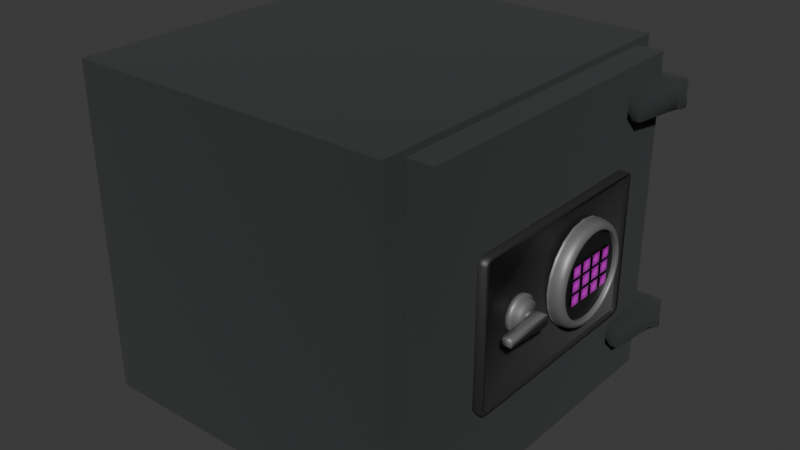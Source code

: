 # Source: iron_safe.blend  (saved by Blender 4.2.66; exported with 4.5.12 LTS)
import bpy
from mathutils import Matrix  # noqa: F401  (used for matrix-valued properties, if any)

bpy.ops.wm.read_factory_settings(use_empty=True)
scene = bpy.context.scene
scene.name = 'Scene'

# ---- collections
col_collection = bpy.data.collections.new('Collection'); scene.collection.children.link(col_collection)

# ---- images (referenced by path relative to the original .blend; pixels are not part of the script)
import os
ASSET_DIR = os.environ.get("B2B_ASSET_DIR", "")  # directory of the original .blend (textures are referenced by path, not embedded)
HERE = os.path.dirname(os.path.abspath(__file__))  # packed textures are extracted next to this script under _unpacked/

def load_image(name, relpath, width, height, colorspace="sRGB"):
    """Load a texture the original file referenced (path relative to the .blend, or extracted next to this script)."""
    p = next((c for c in (os.path.join(HERE, relpath), os.path.join(ASSET_DIR, relpath)) if relpath and os.path.exists(c)), "")
    if p:
        img = bpy.data.images.load(p, check_existing=True)
        img.name = name
    else:  # same state as the original file: an image datablock whose file is absent (Cycles renders it pink)
        img = bpy.data.images.new(name, width, height)
        img.source = "FILE"
        img.filepath = "//" + (relpath or name)
    img.colorspace_settings.name = colorspace
    return img
img_1_png = load_image('1.png', '1.png', 1024, 1024, 'sRGB')
img_0_png = load_image('0.png', '0.png', 1024, 1024, 'sRGB')
img_9_png = load_image('9.png', '9.png', 1024, 1024, 'sRGB')
img_8_png = load_image('8.png', '8.png', 1024, 1024, 'sRGB')
img_7_png = load_image('7.png', '7.png', 1024, 1024, 'sRGB')
img_6_png = load_image('6.png', '6.png', 1024, 1024, 'sRGB')
img_5_png = load_image('5.png', '5.png', 1024, 1024, 'sRGB')
img_4_png = load_image('4.png', '4.png', 1024, 1024, 'sRGB')
img_3_png = load_image('3.png', '3.png', 1024, 1024, 'sRGB')
img_2_png = load_image('2.png', '2.png', 1024, 1024, 'sRGB')
img_checkmark_png = load_image('checkmark.png', 'checkmark.png', 1024, 1024, 'sRGB')
img_cancel_png = load_image('cancel.png', 'cancel.png', 1024, 1024, 'sRGB')

# ---- materials (node trees are filled in below, after node groups)
mat_safe_1 = bpy.data.materials.new('safe_1')
mat_metal = bpy.data.materials.new('metal')
mat_material_001 = bpy.data.materials.new('Material.001')
mat_safe_2 = bpy.data.materials.new('safe_2')
mat_safe_3 = bpy.data.materials.new('safe 3')
mat_1 = bpy.data.materials.new('1')
mat_0 = bpy.data.materials.new('0')
mat_9 = bpy.data.materials.new('9')
mat_8 = bpy.data.materials.new('8')
mat_7 = bpy.data.materials.new('7')
mat_6 = bpy.data.materials.new('6')
mat_5 = bpy.data.materials.new('5')
mat_4 = bpy.data.materials.new('4')
mat_3 = bpy.data.materials.new('3')
mat_2 = bpy.data.materials.new('2')
mat_checkmark = bpy.data.materials.new('checkmark')
mat_cancel = bpy.data.materials.new('cancel')

# ---- material node trees
mat_safe_1.use_nodes = True; mat_safe_1.node_tree.nodes.clear()
_N = mat_safe_1.node_tree.nodes; _L = mat_safe_1.node_tree.links
n0 = _N.new('ShaderNodeBsdfPrincipled'); n0.name = 'Principled BSDF'; n0.location = (10, 300)
n0.inputs[0].default_value = (0.1104, 0.1151, 0.1179, 1.0)
n0.inputs[1].default_value = 1.0
n0.inputs[2].default_value = 1.0
n1 = _N.new('ShaderNodeOutputMaterial'); n1.name = 'Material Output'; n1.location = (300, 300)
_L.new(n0.outputs[0], n1.inputs[0])
n1.is_active_output = True
mat_metal.use_nodes = True; mat_metal.node_tree.nodes.clear()
_N = mat_metal.node_tree.nodes; _L = mat_metal.node_tree.links
n0 = _N.new('ShaderNodeBsdfPrincipled'); n0.name = 'Principled BSDF'; n0.location = (10, 300)
n0.inputs[0].default_value = (0.2329, 0.2329, 0.2329, 1.0)
n0.inputs[1].default_value = 0.4845
n1 = _N.new('ShaderNodeOutputMaterial'); n1.name = 'Material Output'; n1.location = (300, 300)
_L.new(n0.outputs[0], n1.inputs[0])
n1.is_active_output = True
mat_material_001.use_nodes = True; mat_material_001.node_tree.nodes.clear()
_N = mat_material_001.node_tree.nodes; _L = mat_material_001.node_tree.links
n0 = _N.new('ShaderNodeBsdfPrincipled'); n0.name = 'Principled BSDF'; n0.location = (10, 300)
n0.inputs[0].default_value = (0.0, 0.0, 0.0, 1.0)
n0.inputs[2].default_value = 0.2016
n1 = _N.new('ShaderNodeOutputMaterial'); n1.name = 'Material Output'; n1.location = (300, 300)
_L.new(n0.outputs[0], n1.inputs[0])
n1.is_active_output = True
mat_safe_2.use_nodes = True; mat_safe_2.node_tree.nodes.clear()
_N = mat_safe_2.node_tree.nodes; _L = mat_safe_2.node_tree.links
n0 = _N.new('ShaderNodeBsdfPrincipled'); n0.name = 'Principled BSDF'; n0.location = (10, 300)
n0.inputs[0].default_value = (0.05435, 0.05435, 0.05435, 1.0)
n0.inputs[1].default_value = 0.5963
n1 = _N.new('ShaderNodeOutputMaterial'); n1.name = 'Material Output'; n1.location = (300, 300)
_L.new(n0.outputs[0], n1.inputs[0])
n1.is_active_output = True
mat_safe_3.use_nodes = True; mat_safe_3.node_tree.nodes.clear()
_N = mat_safe_3.node_tree.nodes; _L = mat_safe_3.node_tree.links
n0 = _N.new('ShaderNodeBsdfPrincipled'); n0.name = 'Principled BSDF'; n0.location = (10, 300)
n0.inputs[0].default_value = (0.00908, 0.00908, 0.00908, 1.0)
n0.inputs[2].default_value = 0.4006
n1 = _N.new('ShaderNodeOutputMaterial'); n1.name = 'Material Output'; n1.location = (300, 300)
_L.new(n0.outputs[0], n1.inputs[0])
n1.is_active_output = True
mat_1.use_nodes = True; mat_1.node_tree.nodes.clear()
_N = mat_1.node_tree.nodes; _L = mat_1.node_tree.links
n0 = _N.new('ShaderNodeOutputMaterial'); n0.name = 'Material Output'; n0.location = (300, 300)
n1 = _N.new('ShaderNodeTexImage'); n1.name = 'Image Texture'; n1.location = (-200, 300)
n1.image = img_1_png
n1.extension = 'CLIP'
n2 = _N.new('ShaderNodeBsdfPrincipled'); n2.name = 'Principled BSDF'; n2.location = (0, 300)
n2.inputs[2].default_value = 1.0
_L.new(n1.outputs[0], n2.inputs[0])
_L.new(n1.outputs[1], n2.inputs[4])
_L.new(n2.outputs[0], n0.inputs[0])
n0.is_active_output = True
mat_0.use_nodes = True; mat_0.node_tree.nodes.clear()
_N = mat_0.node_tree.nodes; _L = mat_0.node_tree.links
n0 = _N.new('ShaderNodeOutputMaterial'); n0.name = 'Material Output'; n0.location = (300, 300)
n1 = _N.new('ShaderNodeTexImage'); n1.name = 'Image Texture'; n1.location = (-200, 300)
n1.image = img_0_png
n1.extension = 'CLIP'
n2 = _N.new('ShaderNodeBsdfPrincipled'); n2.name = 'Principled BSDF'; n2.location = (0, 300)
n2.inputs[2].default_value = 1.0
_L.new(n1.outputs[0], n2.inputs[0])
_L.new(n1.outputs[1], n2.inputs[4])
_L.new(n2.outputs[0], n0.inputs[0])
n0.is_active_output = True
mat_9.use_nodes = True; mat_9.node_tree.nodes.clear()
_N = mat_9.node_tree.nodes; _L = mat_9.node_tree.links
n0 = _N.new('ShaderNodeOutputMaterial'); n0.name = 'Material Output'; n0.location = (300, 300)
n1 = _N.new('ShaderNodeTexImage'); n1.name = 'Image Texture'; n1.location = (-200, 300)
n1.image = img_9_png
n1.extension = 'CLIP'
n2 = _N.new('ShaderNodeBsdfPrincipled'); n2.name = 'Principled BSDF'; n2.location = (0, 300)
n2.inputs[2].default_value = 1.0
_L.new(n1.outputs[0], n2.inputs[0])
_L.new(n1.outputs[1], n2.inputs[4])
_L.new(n2.outputs[0], n0.inputs[0])
n0.is_active_output = True
mat_8.use_nodes = True; mat_8.node_tree.nodes.clear()
_N = mat_8.node_tree.nodes; _L = mat_8.node_tree.links
n0 = _N.new('ShaderNodeOutputMaterial'); n0.name = 'Material Output'; n0.location = (300, 300)
n1 = _N.new('ShaderNodeTexImage'); n1.name = 'Image Texture'; n1.location = (-200, 300)
n1.image = img_8_png
n1.extension = 'CLIP'
n2 = _N.new('ShaderNodeBsdfPrincipled'); n2.name = 'Principled BSDF'; n2.location = (0, 300)
n2.inputs[2].default_value = 1.0
_L.new(n1.outputs[0], n2.inputs[0])
_L.new(n1.outputs[1], n2.inputs[4])
_L.new(n2.outputs[0], n0.inputs[0])
n0.is_active_output = True
mat_7.use_nodes = True; mat_7.node_tree.nodes.clear()
_N = mat_7.node_tree.nodes; _L = mat_7.node_tree.links
n0 = _N.new('ShaderNodeOutputMaterial'); n0.name = 'Material Output'; n0.location = (300, 300)
n1 = _N.new('ShaderNodeTexImage'); n1.name = 'Image Texture'; n1.location = (-200, 300)
n1.image = img_7_png
n1.extension = 'CLIP'
n2 = _N.new('ShaderNodeBsdfPrincipled'); n2.name = 'Principled BSDF'; n2.location = (0, 300)
n2.inputs[2].default_value = 1.0
_L.new(n1.outputs[0], n2.inputs[0])
_L.new(n1.outputs[1], n2.inputs[4])
_L.new(n2.outputs[0], n0.inputs[0])
n0.is_active_output = True
mat_6.use_nodes = True; mat_6.node_tree.nodes.clear()
_N = mat_6.node_tree.nodes; _L = mat_6.node_tree.links
n0 = _N.new('ShaderNodeOutputMaterial'); n0.name = 'Material Output'; n0.location = (300, 300)
n1 = _N.new('ShaderNodeTexImage'); n1.name = 'Image Texture'; n1.location = (-200, 300)
n1.image = img_6_png
n1.extension = 'CLIP'
n2 = _N.new('ShaderNodeBsdfPrincipled'); n2.name = 'Principled BSDF'; n2.location = (0, 300)
n2.inputs[2].default_value = 1.0
_L.new(n1.outputs[0], n2.inputs[0])
_L.new(n1.outputs[1], n2.inputs[4])
_L.new(n2.outputs[0], n0.inputs[0])
n0.is_active_output = True
mat_5.use_nodes = True; mat_5.node_tree.nodes.clear()
_N = mat_5.node_tree.nodes; _L = mat_5.node_tree.links
n0 = _N.new('ShaderNodeOutputMaterial'); n0.name = 'Material Output'; n0.location = (300, 300)
n1 = _N.new('ShaderNodeTexImage'); n1.name = 'Image Texture'; n1.location = (-200, 300)
n1.image = img_5_png
n1.extension = 'CLIP'
n2 = _N.new('ShaderNodeBsdfPrincipled'); n2.name = 'Principled BSDF'; n2.location = (0, 300)
n2.inputs[2].default_value = 1.0
_L.new(n1.outputs[0], n2.inputs[0])
_L.new(n1.outputs[1], n2.inputs[4])
_L.new(n2.outputs[0], n0.inputs[0])
n0.is_active_output = True
mat_4.use_nodes = True; mat_4.node_tree.nodes.clear()
_N = mat_4.node_tree.nodes; _L = mat_4.node_tree.links
n0 = _N.new('ShaderNodeOutputMaterial'); n0.name = 'Material Output'; n0.location = (300, 300)
n1 = _N.new('ShaderNodeTexImage'); n1.name = 'Image Texture'; n1.location = (-200, 300)
n1.image = img_4_png
n1.extension = 'CLIP'
n2 = _N.new('ShaderNodeBsdfPrincipled'); n2.name = 'Principled BSDF'; n2.location = (0, 300)
n2.inputs[2].default_value = 1.0
_L.new(n1.outputs[0], n2.inputs[0])
_L.new(n1.outputs[1], n2.inputs[4])
_L.new(n2.outputs[0], n0.inputs[0])
n0.is_active_output = True
mat_3.use_nodes = True; mat_3.node_tree.nodes.clear()
_N = mat_3.node_tree.nodes; _L = mat_3.node_tree.links
n0 = _N.new('ShaderNodeOutputMaterial'); n0.name = 'Material Output'; n0.location = (300, 300)
n1 = _N.new('ShaderNodeTexImage'); n1.name = 'Image Texture'; n1.location = (-200, 300)
n1.image = img_3_png
n1.extension = 'CLIP'
n2 = _N.new('ShaderNodeBsdfPrincipled'); n2.name = 'Principled BSDF'; n2.location = (0, 300)
n2.inputs[2].default_value = 1.0
_L.new(n1.outputs[0], n2.inputs[0])
_L.new(n1.outputs[1], n2.inputs[4])
_L.new(n2.outputs[0], n0.inputs[0])
n0.is_active_output = True
mat_2.use_nodes = True; mat_2.node_tree.nodes.clear()
_N = mat_2.node_tree.nodes; _L = mat_2.node_tree.links
n0 = _N.new('ShaderNodeOutputMaterial'); n0.name = 'Material Output'; n0.location = (300, 300)
n1 = _N.new('ShaderNodeTexImage'); n1.name = 'Image Texture'; n1.location = (-200, 300)
n1.image = img_2_png
n1.extension = 'CLIP'
n2 = _N.new('ShaderNodeBsdfPrincipled'); n2.name = 'Principled BSDF'; n2.location = (0, 300)
n2.inputs[2].default_value = 1.0
_L.new(n1.outputs[0], n2.inputs[0])
_L.new(n1.outputs[1], n2.inputs[4])
_L.new(n2.outputs[0], n0.inputs[0])
n0.is_active_output = True
mat_checkmark.use_nodes = True; mat_checkmark.node_tree.nodes.clear()
_N = mat_checkmark.node_tree.nodes; _L = mat_checkmark.node_tree.links
n0 = _N.new('ShaderNodeOutputMaterial'); n0.name = 'Material Output'; n0.location = (300, 300)
n1 = _N.new('ShaderNodeTexImage'); n1.name = 'Image Texture'; n1.location = (-200, 300)
n1.image = img_checkmark_png
n1.extension = 'CLIP'
n2 = _N.new('ShaderNodeBsdfPrincipled'); n2.name = 'Principled BSDF'; n2.location = (0, 300)
_L.new(n1.outputs[0], n2.inputs[0])
_L.new(n1.outputs[1], n2.inputs[4])
_L.new(n2.outputs[0], n0.inputs[0])
n0.is_active_output = True
mat_cancel.use_nodes = True; mat_cancel.node_tree.nodes.clear()
_N = mat_cancel.node_tree.nodes; _L = mat_cancel.node_tree.links
n0 = _N.new('ShaderNodeOutputMaterial'); n0.name = 'Material Output'; n0.location = (300, 300)
n1 = _N.new('ShaderNodeTexImage'); n1.name = 'Image Texture'; n1.location = (-200, 300)
n1.image = img_cancel_png
n1.extension = 'CLIP'
n2 = _N.new('ShaderNodeBsdfPrincipled'); n2.name = 'Principled BSDF'; n2.location = (0, 300)
_L.new(n1.outputs[0], n2.inputs[0])
_L.new(n1.outputs[1], n2.inputs[4])
_L.new(n2.outputs[0], n0.inputs[0])
n0.is_active_output = True

# ---- world
world_world = bpy.data.worlds.new('World'); scene.world = world_world
world_world.use_nodes = True; world_world.node_tree.nodes.clear()
_N = world_world.node_tree.nodes; _L = world_world.node_tree.links
n0 = _N.new('ShaderNodeOutputWorld'); n0.name = 'World Output'; n0.location = (300, 300)
n1 = _N.new('ShaderNodeBackground'); n1.name = 'Background'; n1.location = (10, 300)
n1.inputs[0].default_value = (0.05088, 0.05088, 0.05088, 1.0)
_L.new(n1.outputs[0], n0.inputs[0])
n0.is_active_output = True
world_world.color = (0.05088, 0.05088, 0.05088)
world_world.sun_shadow_jitter_overblur = 0.0

# ---- meshes
me_cube_002 = bpy.data.meshes.new('Cube.002')
me_cube_002.from_pydata([(-0.2379, -0.2948, -0.0007308), (-0.2379, -0.2948, 0.5414), (-0.2379, 0.3059, -0.0007308), (-0.2379, 0.3059, 0.5414), (0.3043, 0.3059, 0.5414), (0.3043, 0.3059, -0.0007308), (0.3043, -0.2948, -0.0007308), (0.3043, -0.2948, 0.5414), (0.3043, 0.2632, 0.5136), (0.3043, 0.2632, 0.02707), (0.3043, -0.2528, 0.02707), (0.3043, -0.2528, 0.5136), (-0.1712, 0.2425, 0.4941), (-0.1712, 0.2425, 0.04661), (-0.1712, -0.2321, 0.04661), (-0.1712, -0.2321, 0.4941), (0.292, 0.2632, 0.5136), (0.292, 0.2632, 0.02707), (0.292, -0.2528, 0.02707), (0.292, -0.2528, 0.5136), (0.292, 0.2425, 0.4941), (0.292, 0.2425, 0.04661), (0.292, -0.2321, 0.04661), (0.292, -0.2321, 0.4941)], [], [(0, 1, 3, 2), (2, 3, 4, 5), (23, 15, 12, 20), (6, 7, 1, 0), (2, 5, 6, 0), (4, 3, 1, 7), (8, 9, 5, 4), (9, 10, 6, 5), (11, 8, 4, 7), (10, 11, 7, 6), (11, 10, 18, 19), (9, 8, 16, 17), (8, 11, 19, 16), (10, 9, 17, 18), (20, 12, 13, 21), (22, 14, 15, 23), (21, 13, 14, 22), (13, 12, 15, 14), (20, 21, 17, 16), (21, 22, 18, 17), (23, 20, 16, 19), (22, 23, 19, 18)])
_uv = me_cube_002.uv_layers.new(name='UVMap')
_uv.uv.foreach_set('vector', [0.375, 0.0, 0.625, 0.0, 0.625, 0.25, 0.375, 0.25, 0.375, 0.25, 0.625, 0.25, 0.625, 0.5, 0.375, 0.5, 0.6032, 0.7282, 0.6032, 0.7282, 0.6032, 0.5218, 0.6032, 0.5218, 0.375, 0.75, 0.625, 0.75, 0.625, 1.0, 0.375, 1.0, 0.125, 0.5, 0.375, 0.5, 0.375, 0.75, 0.125, 0.75, 0.625, 0.5, 0.875, 0.5, 0.875, 0.75, 0.625, 0.75, 0.6122, 0.5128, 0.3878, 0.5128, 0.375, 0.5, 0.625, 0.5, 0.3878, 0.5128, 0.3878, 0.7372, 0.375, 0.75, 0.375, 0.5, 0.6122, 0.7372, 0.6122, 0.5128, 0.625, 0.5, 0.625, 0.75, 0.3878, 0.7372, 0.6122, 0.7372, 0.625, 0.75, 0.375, 0.75, 0.6122, 0.7372, 0.3878, 0.7372, 0.3878, 0.7372, 0.6122, 0.7372, 0.3878, 0.5128, 0.6122, 0.5128, 0.6122, 0.5128, 0.3878, 0.5128, 0.6122, 0.5128, 0.6122, 0.7372, 0.6122, 0.7372, 0.6122, 0.5128, 0.3878, 0.7372, 0.3878, 0.5128, 0.3878, 0.5128, 0.3878, 0.7372, 0.6032, 0.5218, 0.6032, 0.5218, 0.3968, 0.5218, 0.3968, 0.5218, 0.3968, 0.7282, 0.3968, 0.7282, 0.6032, 0.7282, 0.6032, 0.7282, 0.3968, 0.5218, 0.3968, 0.5218, 0.3968, 0.7282, 0.3968, 0.7282, 0.3968, 0.5218, 0.6032, 0.5218, 0.6032, 0.7282, 0.3968, 0.7282, 0.6032, 0.5218, 0.3968, 0.5218, 0.3878, 0.5128, 0.6122, 0.5128, 0.3968, 0.5218, 0.3968, 0.7282, 0.3878, 0.7372, 0.3878, 0.5128, 0.6032, 0.7282, 0.6032, 0.5218, 0.6122, 0.5128, 0.6122, 0.7372, 0.3968, 0.7282, 0.6032, 0.7282, 0.6122, 0.7372, 0.3878, 0.7372])
me_cube_002.materials.append(mat_safe_1)
me_cube_002.update()
me_cylinder_003 = bpy.data.meshes.new('Cylinder.003')
me_cylinder_003.from_pydata([(2.626e-05, 0.01556, -0.3715), (0.007795, 0.01348, -0.3715), (0.01348, 0.007793, -0.3715), (0.01556, 2.396e-05, -0.3715), (0.01348, -0.007745, -0.3715), (0.007795, -0.01343, -0.3715), (2.626e-05, -0.01551, -0.3715), (-0.007743, -0.01343, -0.3715), (-0.01343, -0.007745, -0.3715), (-0.01551, 2.396e-05, -0.3715), (-0.01343, 0.007793, -0.3715), (-0.007743, 0.01348, -0.3715), (2.626e-05, 0.01556, -0.4144), (0.007795, 0.01348, -0.4144), (0.01348, 0.007793, -0.4144), (0.01556, 2.396e-05, -0.4144), (0.01348, -0.007745, -0.4144), (0.007795, -0.01343, -0.4144), (2.626e-05, -0.01551, -0.4144), (-0.007743, -0.01343, -0.4144), (-0.01343, -0.007745, -0.4144), (-0.01551, 2.396e-05, -0.4144), (-0.01343, 0.007793, -0.4144), (-0.007743, 0.01348, -0.4144), (0.0642, 0.007793, -0.3715), (0.05851, 0.01348, -0.3715), (0.06628, 2.396e-05, -0.3715), (0.0642, -0.007745, -0.3715), (0.05851, -0.01343, -0.3715), (0.05851, 0.01348, -0.4144), (0.0642, 0.007793, -0.4144), (0.06628, 2.396e-05, -0.4144), (0.0642, -0.007745, -0.4144), (0.05851, -0.01343, -0.4144), (0.03074, 0.01348, -0.3715), (0.03851, 2.396e-05, -0.4144), (0.03642, 0.007793, -0.4144), (0.03074, 0.01348, -0.4144), (0.03074, -0.01343, -0.4144), (0.03074, -0.01343, -0.3715), (0.03642, -0.007745, -0.3715), (0.03642, -0.007745, -0.4144), (0.03851, 2.396e-05, -0.3715), (0.03642, 0.007793, -0.3715), (0.05031, -0.1049, -0.3772), (0.05031, -0.1049, -0.4087), (0.02991, -0.1049, -0.4087), (0.02991, -0.1049, -0.3772), (-0.05274, -0.4982, -0.4439), (-0.05274, -0.4982, -0.002498), (-0.05274, -0.05679, -0.4439), (-0.05274, -0.05679, -0.002498), (-0.01183, -0.4982, -0.4439), (-0.01183, -0.4982, -0.002498), (-0.01183, -0.05679, -0.4439), (-0.01183, -0.05679, -0.002498), (0.03061, -0.05679, -0.002498), (0.03061, -0.05679, -0.4439), (0.03061, -0.4982, -0.4439), (0.03061, -0.4982, -0.002498), (-0.01183, -0.01486, 0.03943), (-0.01183, -0.01486, -0.4858), (-0.01183, -0.5401, -0.4858), (-0.01183, -0.5401, 0.03943), (0.03061, -0.01486, 0.03943), (0.03061, -0.01486, -0.4858), (0.03061, -0.5401, -0.4858), (0.03061, -0.5401, 0.03943), (2.638e-05, 0.01556, 5.96e-08), (0.007795, 0.01348, 5.96e-08), (0.01348, 0.007793, 5.96e-08), (0.01556, 2.396e-05, 5.96e-08), (0.01348, -0.007745, 5.96e-08), (0.007795, -0.01343, 5.96e-08), (2.638e-05, -0.01551, 5.96e-08), (-0.007743, -0.01343, 5.96e-08), (-0.01343, -0.007745, 5.96e-08), (-0.01551, 2.396e-05, 5.96e-08), (-0.01343, 0.007793, 5.96e-08), (-0.007743, 0.01348, 5.96e-08), (2.638e-05, 0.01556, -0.04289), (0.007795, 0.01348, -0.04289), (0.01348, 0.007793, -0.04289), (0.01556, 2.396e-05, -0.04289), (0.01348, -0.007745, -0.04289), (0.007795, -0.01343, -0.04289), (2.638e-05, -0.01551, -0.04289), (-0.007743, -0.01343, -0.04289), (-0.01343, -0.007745, -0.04289), (-0.01551, 2.396e-05, -0.04289), (-0.01343, 0.007793, -0.04289), (-0.007743, 0.01348, -0.04289), (0.0642, 0.007793, 5.96e-08), (0.05851, 0.01348, 5.96e-08), (0.06628, 2.396e-05, 5.96e-08), (0.0642, -0.007745, 5.96e-08), (0.05851, -0.01343, 5.96e-08), (0.05851, 0.01348, -0.04289), (0.0642, 0.007793, -0.04289), (0.06628, 2.396e-05, -0.04289), (0.0642, -0.007745, -0.04289), (0.05851, -0.01343, -0.04289), (0.03074, 0.01348, 5.96e-08), (0.03851, 2.396e-05, -0.04289), (0.03642, 0.007793, -0.04289), (0.03074, 0.01348, -0.04289), (0.03074, -0.01343, -0.04289), (0.03074, -0.01343, 5.96e-08), (0.03642, -0.007745, 5.96e-08), (0.03642, -0.007745, -0.04289), (0.03851, 2.396e-05, 5.96e-08), (0.03642, 0.007793, 5.96e-08), (0.05031, -0.1049, -0.005693), (0.05031, -0.1049, -0.0372), (0.02991, -0.1049, -0.0372), (0.02991, -0.1049, -0.005693)], [], [(12, 0, 1, 13), (33, 28, 44, 45), (36, 37, 29, 30), (37, 34, 25, 29), (35, 36, 30, 31), (17, 5, 6, 18), (18, 6, 7, 19), (19, 7, 8, 20), (20, 8, 9, 21), (21, 9, 10, 22), (1, 0, 11, 10, 9, 8, 7, 6, 5, 4, 3, 2), (22, 10, 11, 23), (23, 11, 0, 12), (29, 25, 24, 30), (30, 24, 26, 31), (31, 26, 27, 32), (32, 27, 28, 33), (40, 39, 28, 27), (38, 41, 32, 33), (42, 40, 27, 26), (43, 42, 26, 24), (41, 35, 31, 32), (34, 43, 24, 25), (1, 2, 43, 34), (16, 15, 35, 41), (2, 3, 42, 43), (3, 4, 40, 42), (17, 16, 41, 38), (4, 5, 39, 40), (15, 14, 36, 35), (13, 1, 34, 37), (14, 13, 37, 36), (5, 17, 38, 39), (47, 46, 45, 44), (39, 38, 46, 47), (38, 33, 45, 46), (28, 39, 47, 44), (48, 49, 51, 50), (50, 51, 55, 54), (55, 53, 63, 60), (52, 53, 49, 48), (50, 54, 52, 48), (55, 51, 49, 53), (57, 56, 59, 58), (56, 57, 65, 64), (59, 56, 64, 67), (52, 54, 61, 62), (60, 63, 67, 64), (61, 60, 64, 65), (63, 62, 66, 67), (62, 61, 65, 66), (54, 55, 60, 61), (58, 59, 67, 66), (57, 58, 66, 65), (53, 52, 62, 63), (80, 68, 69, 81), (101, 96, 112, 113), (104, 105, 97, 98), (105, 102, 93, 97), (103, 104, 98, 99), (85, 73, 74, 86), (86, 74, 75, 87), (87, 75, 76, 88), (88, 76, 77, 89), (89, 77, 78, 90), (69, 68, 79, 78, 77, 76, 75, 74, 73, 72, 71, 70), (90, 78, 79, 91), (91, 79, 68, 80), (97, 93, 92, 98), (98, 92, 94, 99), (99, 94, 95, 100), (100, 95, 96, 101), (108, 107, 96, 95), (106, 109, 100, 101), (110, 108, 95, 94), (111, 110, 94, 92), (109, 103, 99, 100), (102, 111, 92, 93), (69, 70, 111, 102), (84, 83, 103, 109), (70, 71, 110, 111), (71, 72, 108, 110), (85, 84, 109, 106), (72, 73, 107, 108), (83, 82, 104, 103), (81, 69, 102, 105), (82, 81, 105, 104), (73, 85, 106, 107), (115, 114, 113, 112), (107, 106, 114, 115), (106, 101, 113, 114), (96, 107, 115, 112)])
me_cylinder_003.polygons.foreach_set('use_smooth', [1, 1, 1, 1, 1, 1, 1, 1, 1, 1, 1, 1, 1, 1, 1, 1, 1, 1, 1, 1, 1, 1, 1, 1, 1, 1, 1, 1, 1, 1, 1, 1, 1, 1, 1, 1, 1, 0, 0, 0, 0, 0, 0, 0, 0, 0, 0, 0, 0, 0, 0, 0, 0, 0, 0, 1, 1, 1, 1, 1, 1, 1, 1, 1, 1, 1, 1, 1, 1, 1, 1, 1, 1, 1, 1, 1, 1, 1, 1, 1, 1, 1, 1, 1, 1, 1, 1, 1, 1, 1, 1, 1])
_uv = me_cylinder_003.uv_layers.new(name='UVMap')
_uv.uv.foreach_set('vector', [1.0, 0.7603, 1.0, 1.0, 0.9167, 1.0, 0.9167, 0.7603, 0.5833, 0.7603, 0.5833, 1.0, 0.5833, 1.0, 0.5833, 0.7603, 0.8333, 0.7603, 0.9167, 0.7603, 0.9167, 0.7603, 0.8333, 0.7603, 0.9167, 0.7603, 0.9167, 1.0, 0.9167, 1.0, 0.9167, 0.7603, 0.75, 0.7603, 0.8333, 0.7603, 0.8333, 0.7603, 0.75, 0.7603, 0.5833, 0.7603, 0.5833, 1.0, 0.5, 1.0, 0.5, 0.7603, 0.5, 0.7603, 0.5, 1.0, 0.4167, 1.0, 0.4167, 0.7603, 0.4167, 0.7603, 0.4167, 1.0, 0.3333, 1.0, 0.3333, 0.7603, 0.3333, 0.7603, 0.3333, 1.0, 0.25, 1.0, 0.25, 0.7603, 0.25, 0.7603, 0.25, 1.0, 0.1667, 1.0, 0.1667, 0.7603, 0.37, 0.4578, 0.25, 0.49, 0.13, 0.4578, 0.04215, 0.37, 0.01, 0.25, 0.04215, 0.13, 0.13, 0.04215, 0.25, 0.01, 0.37, 0.04215, 0.4578, 0.13, 0.49, 0.25, 0.4578, 0.37, 0.1667, 0.7603, 0.1667, 1.0, 0.08333, 1.0, 0.08333, 0.7603, 0.08333, 0.7603, 0.08333, 1.0, 7.451e-08, 1.0, 7.451e-08, 0.7603, 0.9167, 0.7603, 0.9167, 1.0, 0.8333, 1.0, 0.8333, 0.7603, 0.8333, 0.7603, 0.8333, 1.0, 0.75, 1.0, 0.75, 0.7603, 0.75, 0.7603, 0.75, 1.0, 0.6667, 1.0, 0.6667, 0.7603, 0.6667, 0.7603, 0.6667, 1.0, 0.5833, 1.0, 0.5833, 0.7603, 0.4578, 0.13, 0.37, 0.04215, 0.37, 0.04215, 0.4578, 0.13, 0.5833, 0.7603, 0.6667, 0.7603, 0.6667, 0.7603, 0.5833, 0.7603, 0.49, 0.25, 0.4578, 0.13, 0.4578, 0.13, 0.49, 0.25, 0.4578, 0.37, 0.49, 0.25, 0.49, 0.25, 0.4578, 0.37, 0.6667, 0.7603, 0.75, 0.7603, 0.75, 0.7603, 0.6667, 0.7603, 0.37, 0.4578, 0.4578, 0.37, 0.4578, 0.37, 0.37, 0.4578, 0.37, 0.4578, 0.4578, 0.37, 0.4578, 0.37, 0.37, 0.4578, 0.6667, 0.7603, 0.75, 0.7603, 0.75, 0.7603, 0.6667, 0.7603, 0.4578, 0.37, 0.49, 0.25, 0.49, 0.25, 0.4578, 0.37, 0.49, 0.25, 0.4578, 0.13, 0.4578, 0.13, 0.49, 0.25, 0.5833, 0.7603, 0.6667, 0.7603, 0.6667, 0.7603, 0.5833, 0.7603, 0.4578, 0.13, 0.37, 0.04215, 0.37, 0.04215, 0.4578, 0.13, 0.75, 0.7603, 0.8333, 0.7603, 0.8333, 0.7603, 0.75, 0.7603, 0.9167, 0.7603, 0.9167, 1.0, 0.9167, 1.0, 0.9167, 0.7603, 0.8333, 0.7603, 0.9167, 0.7603, 0.9167, 0.7603, 0.8333, 0.7603, 0.5833, 1.0, 0.5833, 0.7603, 0.5833, 0.7603, 0.5833, 1.0, 0.5833, 1.0, 0.5833, 0.7603, 0.5833, 0.7603, 0.5833, 1.0, 0.5833, 1.0, 0.5833, 0.7603, 0.5833, 0.7603, 0.5833, 1.0, 0.5833, 0.7603, 0.5833, 0.7603, 0.5833, 0.7603, 0.5833, 0.7603, 0.37, 0.04215, 0.37, 0.04215, 0.37, 0.04215, 0.37, 0.04215, 0.375, 0.0, 0.625, 0.0, 0.625, 0.25, 0.375, 0.25, 0.375, 0.25, 0.625, 0.25, 0.625, 0.5, 0.375, 0.5, 0.625, 0.5, 0.625, 0.75, 0.625, 0.75, 0.625, 0.5, 0.375, 0.75, 0.625, 0.75, 0.625, 1.0, 0.375, 1.0, 0.125, 0.5, 0.375, 0.5, 0.375, 0.75, 0.125, 0.75, 0.625, 0.5, 0.875, 0.5, 0.875, 0.75, 0.625, 0.75, 0.375, 0.5, 0.625, 0.5, 0.625, 0.75, 0.375, 0.75, 0.625, 0.5, 0.375, 0.5, 0.375, 0.5, 0.625, 0.5, 0.625, 0.75, 0.625, 0.5, 0.625, 0.5, 0.625, 0.75, 0.375, 0.75, 0.375, 0.5, 0.375, 0.5, 0.375, 0.75, 0.625, 0.5, 0.625, 0.75, 0.625, 0.75, 0.625, 0.5, 0.375, 0.5, 0.625, 0.5, 0.625, 0.5, 0.375, 0.5, 0.625, 0.75, 0.375, 0.75, 0.375, 0.75, 0.625, 0.75, 0.375, 0.75, 0.375, 0.5, 0.375, 0.5, 0.375, 0.75, 0.375, 0.5, 0.625, 0.5, 0.625, 0.5, 0.375, 0.5, 0.375, 0.75, 0.625, 0.75, 0.625, 0.75, 0.375, 0.75, 0.375, 0.5, 0.375, 0.75, 0.375, 0.75, 0.375, 0.5, 0.625, 0.75, 0.375, 0.75, 0.375, 0.75, 0.625, 0.75, 1.0, 0.7603, 1.0, 1.0, 0.9167, 1.0, 0.9167, 0.7603, 0.5833, 0.7603, 0.5833, 1.0, 0.5833, 1.0, 0.5833, 0.7603, 0.8333, 0.7603, 0.9167, 0.7603, 0.9167, 0.7603, 0.8333, 0.7603, 0.9167, 0.7603, 0.9167, 1.0, 0.9167, 1.0, 0.9167, 0.7603, 0.75, 0.7603, 0.8333, 0.7603, 0.8333, 0.7603, 0.75, 0.7603, 0.5833, 0.7603, 0.5833, 1.0, 0.5, 1.0, 0.5, 0.7603, 0.5, 0.7603, 0.5, 1.0, 0.4167, 1.0, 0.4167, 0.7603, 0.4167, 0.7603, 0.4167, 1.0, 0.3333, 1.0, 0.3333, 0.7603, 0.3333, 0.7603, 0.3333, 1.0, 0.25, 1.0, 0.25, 0.7603, 0.25, 0.7603, 0.25, 1.0, 0.1667, 1.0, 0.1667, 0.7603, 0.37, 0.4578, 0.25, 0.49, 0.13, 0.4578, 0.04215, 0.37, 0.01, 0.25, 0.04215, 0.13, 0.13, 0.04215, 0.25, 0.01, 0.37, 0.04215, 0.4578, 0.13, 0.49, 0.25, 0.4578, 0.37, 0.1667, 0.7603, 0.1667, 1.0, 0.08333, 1.0, 0.08333, 0.7603, 0.08333, 0.7603, 0.08333, 1.0, 7.451e-08, 1.0, 7.451e-08, 0.7603, 0.9167, 0.7603, 0.9167, 1.0, 0.8333, 1.0, 0.8333, 0.7603, 0.8333, 0.7603, 0.8333, 1.0, 0.75, 1.0, 0.75, 0.7603, 0.75, 0.7603, 0.75, 1.0, 0.6667, 1.0, 0.6667, 0.7603, 0.6667, 0.7603, 0.6667, 1.0, 0.5833, 1.0, 0.5833, 0.7603, 0.4578, 0.13, 0.37, 0.04215, 0.37, 0.04215, 0.4578, 0.13, 0.5833, 0.7603, 0.6667, 0.7603, 0.6667, 0.7603, 0.5833, 0.7603, 0.49, 0.25, 0.4578, 0.13, 0.4578, 0.13, 0.49, 0.25, 0.4578, 0.37, 0.49, 0.25, 0.49, 0.25, 0.4578, 0.37, 0.6667, 0.7603, 0.75, 0.7603, 0.75, 0.7603, 0.6667, 0.7603, 0.37, 0.4578, 0.4578, 0.37, 0.4578, 0.37, 0.37, 0.4578, 0.37, 0.4578, 0.4578, 0.37, 0.4578, 0.37, 0.37, 0.4578, 0.6667, 0.7603, 0.75, 0.7603, 0.75, 0.7603, 0.6667, 0.7603, 0.4578, 0.37, 0.49, 0.25, 0.49, 0.25, 0.4578, 0.37, 0.49, 0.25, 0.4578, 0.13, 0.4578, 0.13, 0.49, 0.25, 0.5833, 0.7603, 0.6667, 0.7603, 0.6667, 0.7603, 0.5833, 0.7603, 0.4578, 0.13, 0.37, 0.04215, 0.37, 0.04215, 0.4578, 0.13, 0.75, 0.7603, 0.8333, 0.7603, 0.8333, 0.7603, 0.75, 0.7603, 0.9167, 0.7603, 0.9167, 1.0, 0.9167, 1.0, 0.9167, 0.7603, 0.8333, 0.7603, 0.9167, 0.7603, 0.9167, 0.7603, 0.8333, 0.7603, 0.5833, 1.0, 0.5833, 0.7603, 0.5833, 0.7603, 0.5833, 1.0, 0.5833, 1.0, 0.5833, 0.7603, 0.5833, 0.7603, 0.5833, 1.0, 0.5833, 1.0, 0.5833, 0.7603, 0.5833, 0.7603, 0.5833, 1.0, 0.5833, 0.7603, 0.5833, 0.7603, 0.5833, 0.7603, 0.5833, 0.7603, 0.37, 0.04215, 0.37, 0.04215, 0.37, 0.04215, 0.37, 0.04215])
me_cylinder_003.materials.append(mat_safe_1)
me_cylinder_003.update()
me_cylinder = bpy.data.meshes.new('Cylinder')
me_cylinder.from_pydata([(-0.01456, 0.08141, 5.96e-08), (0.01031, 0.06733, 5.96e-08), (-0.01456, 0.07742, -0.02516), (0.01031, 0.06403, -0.02081), (-0.01456, 0.06586, -0.04785), (0.01031, 0.05447, -0.03957), (-0.01456, 0.04785, -0.06586), (0.01031, 0.03957, -0.05447), (-0.01456, 0.02516, -0.07742), (0.01031, 0.02081, -0.06403), (-0.01456, 7.451e-09, -0.08141), (0.01031, 7.451e-09, -0.06733), (-0.01456, -0.02516, -0.07742), (0.01031, -0.02081, -0.06403), (-0.01456, -0.04785, -0.06586), (0.01031, -0.03957, -0.05447), (-0.01456, -0.06586, -0.04785), (0.01031, -0.05447, -0.03957), (-0.01456, -0.07742, -0.02516), (0.01031, -0.06403, -0.02081), (-0.01456, -0.08141, 5.96e-08), (0.01031, -0.06733, 5.96e-08), (-0.01456, -0.07742, 0.02516), (0.01031, -0.06403, 0.02081), (-0.01456, -0.06586, 0.04785), (0.01031, -0.05447, 0.03957), (-0.01456, -0.04785, 0.06586), (0.01031, -0.03957, 0.05447), (-0.01456, -0.02516, 0.07742), (0.01031, -0.02081, 0.06403), (-0.01456, 7.451e-09, 0.08141), (0.01031, 7.451e-09, 0.06733), (-0.01456, 0.02516, 0.07742), (0.01031, 0.02081, 0.06403), (-0.01456, 0.04785, 0.06586), (0.01031, 0.03957, 0.05447), (-0.01456, 0.06586, 0.04785), (0.01031, 0.05447, 0.03957), (-0.01456, 0.07742, 0.02516), (0.01031, 0.06403, 0.02081), (0.004178, 0.07742, -0.02516), (0.004178, 0.08141, 5.96e-08), (0.004178, 0.06586, -0.04785), (0.004178, 0.04785, -0.06586), (0.004178, 0.02516, -0.07742), (0.004178, 7.451e-09, -0.08141), (0.004178, -0.02516, -0.07742), (0.004178, -0.04785, -0.06586), (0.004178, -0.06586, -0.04785), (0.004178, -0.07742, -0.02516), (0.004178, -0.08141, 5.96e-08), (0.004178, -0.07742, 0.02516), (0.004178, -0.06586, 0.04785), (0.004178, -0.04785, 0.06586), (0.004178, -0.02516, 0.07742), (0.004178, 7.451e-09, 0.08141), (0.004178, 0.02516, 0.07742), (0.004178, 0.04785, 0.06586), (0.004178, 0.06586, 0.04785), (0.004178, 0.07742, 0.02516), (7.004e-05, 0.06403, -0.02081), (7.004e-05, 0.06733, 5.96e-08), (7.004e-05, 0.05447, -0.03957), (7.004e-05, 0.03957, -0.05447), (7.004e-05, 0.02081, -0.06403), (7.004e-05, 7.451e-09, -0.06733), (7.004e-05, -0.02081, -0.06403), (7.004e-05, -0.03957, -0.05447), (7.004e-05, -0.05447, -0.03957), (7.004e-05, -0.06403, -0.02081), (7.004e-05, -0.06733, 5.96e-08), (7.004e-05, -0.06403, 0.02081), (7.004e-05, -0.05447, 0.03957), (7.004e-05, -0.03957, 0.05447), (7.004e-05, -0.02081, 0.06403), (7.004e-05, 7.451e-09, 0.06733), (7.004e-05, 0.02081, 0.06403), (7.004e-05, 0.03957, 0.05447), (7.004e-05, 0.05447, 0.03957), (7.004e-05, 0.06403, 0.02081)], [], [(0, 41, 40, 2), (2, 40, 42, 4), (4, 42, 43, 6), (6, 43, 44, 8), (8, 44, 45, 10), (10, 45, 46, 12), (12, 46, 47, 14), (14, 47, 48, 16), (16, 48, 49, 18), (18, 49, 50, 20), (20, 50, 51, 22), (22, 51, 52, 24), (24, 52, 53, 26), (26, 53, 54, 28), (28, 54, 55, 30), (30, 55, 56, 32), (32, 56, 57, 34), (34, 57, 58, 36), (1, 39, 79, 61), (36, 58, 59, 38), (38, 59, 41, 0), (0, 38, 36, 34, 32, 30, 28, 26, 24, 22, 20, 18, 16, 14, 12, 10, 8, 6, 4, 2), (1, 3, 40, 41), (3, 5, 42, 40), (5, 7, 43, 42), (7, 9, 44, 43), (9, 11, 45, 44), (11, 13, 46, 45), (13, 15, 47, 46), (15, 17, 48, 47), (17, 19, 49, 48), (19, 21, 50, 49), (21, 23, 51, 50), (23, 25, 52, 51), (25, 27, 53, 52), (27, 29, 54, 53), (29, 31, 55, 54), (31, 33, 56, 55), (33, 35, 57, 56), (35, 37, 58, 57), (37, 39, 59, 58), (39, 1, 41, 59), (27, 25, 72, 73), (13, 11, 65, 66), (29, 27, 73, 74), (15, 13, 66, 67), (31, 29, 74, 75), (17, 15, 67, 68), (3, 1, 61, 60), (33, 31, 75, 76), (19, 17, 68, 69), (5, 3, 60, 62), (35, 33, 76, 77), (21, 19, 69, 70), (7, 5, 62, 63), (37, 35, 77, 78), (23, 21, 70, 71), (9, 7, 63, 64), (39, 37, 78, 79), (25, 23, 71, 72), (11, 9, 64, 65)])
me_cylinder.polygons.foreach_set('use_smooth', [True] * 61)
_uv = me_cylinder.uv_layers.new(name='UVMap')
_uv.uv.foreach_set('vector', [1.0, 0.5, 1.0, 1.0, 0.95, 1.0, 0.95, 0.5, 0.95, 0.5, 0.95, 1.0, 0.9, 1.0, 0.9, 0.5, 0.9, 0.5, 0.9, 1.0, 0.85, 1.0, 0.85, 0.5, 0.85, 0.5, 0.85, 1.0, 0.8, 1.0, 0.8, 0.5, 0.8, 0.5, 0.8, 1.0, 0.75, 1.0, 0.75, 0.5, 0.75, 0.5, 0.75, 1.0, 0.7, 1.0, 0.7, 0.5, 0.7, 0.5, 0.7, 1.0, 0.65, 1.0, 0.65, 0.5, 0.65, 0.5, 0.65, 1.0, 0.6, 1.0, 0.6, 0.5, 0.6, 0.5, 0.6, 1.0, 0.55, 1.0, 0.55, 0.5, 0.55, 0.5, 0.55, 1.0, 0.5, 1.0, 0.5, 0.5, 0.5, 0.5, 0.5, 1.0, 0.45, 1.0, 0.45, 0.5, 0.45, 0.5, 0.45, 1.0, 0.4, 1.0, 0.4, 0.5, 0.4, 0.5, 0.4, 1.0, 0.35, 1.0, 0.35, 0.5, 0.35, 0.5, 0.35, 1.0, 0.3, 1.0, 0.3, 0.5, 0.3, 0.5, 0.3, 1.0, 0.25, 1.0, 0.25, 0.5, 0.25, 0.5, 0.25, 1.0, 0.2, 1.0, 0.2, 0.5, 0.2, 0.5, 0.2, 1.0, 0.15, 1.0, 0.15, 0.5, 0.15, 0.5, 0.15, 1.0, 0.1, 1.0, 0.1, 0.5, 0.25, 0.4485, 0.1887, 0.4388, 0.1887, 0.4388, 0.25, 0.4485, 0.1, 0.5, 0.1, 1.0, 0.05, 1.0, 0.05, 0.5, 0.05, 0.5, 0.05, 1.0, -1.565e-07, 1.0, -1.565e-07, 0.5, 0.75, 0.49, 0.6758, 0.4783, 0.6089, 0.4442, 0.5558, 0.3911, 0.5217, 0.3242, 0.51, 0.25, 0.5217, 0.1758, 0.5558, 0.1089, 0.6089, 0.05584, 0.6758, 0.02175, 0.75, 0.01, 0.8242, 0.02175, 0.8911, 0.05584, 0.9442, 0.1089, 0.9783, 0.1758, 0.99, 0.25, 0.9783, 0.3242, 0.9442, 0.3911, 0.8911, 0.4442, 0.8242, 0.4783, 0.25, 0.4485, 0.3113, 0.4388, 0.3242, 0.4783, 0.25, 0.49, 0.3113, 0.4388, 0.3667, 0.4106, 0.3911, 0.4442, 0.3242, 0.4783, 0.3667, 0.4106, 0.4106, 0.3667, 0.4442, 0.3911, 0.3911, 0.4442, 0.4106, 0.3667, 0.4388, 0.3113, 0.4783, 0.3242, 0.4442, 0.3911, 0.4388, 0.3113, 0.4485, 0.25, 0.49, 0.25, 0.4783, 0.3242, 0.4485, 0.25, 0.4388, 0.1887, 0.4783, 0.1758, 0.49, 0.25, 0.4388, 0.1887, 0.4106, 0.1333, 0.4442, 0.1089, 0.4783, 0.1758, 0.4106, 0.1333, 0.3667, 0.08942, 0.3911, 0.05584, 0.4442, 0.1089, 0.3667, 0.08942, 0.3113, 0.06123, 0.3242, 0.02175, 0.3911, 0.05584, 0.3113, 0.06123, 0.25, 0.05151, 0.25, 0.01, 0.3242, 0.02175, 0.25, 0.05151, 0.1887, 0.06123, 0.1758, 0.02175, 0.25, 0.01, 0.1887, 0.06123, 0.1333, 0.08942, 0.1089, 0.05584, 0.1758, 0.02175, 0.1333, 0.08942, 0.08942, 0.1333, 0.05584, 0.1089, 0.1089, 0.05584, 0.08942, 0.1333, 0.06123, 0.1887, 0.02175, 0.1758, 0.05584, 0.1089, 0.06123, 0.1887, 0.05151, 0.25, 0.01, 0.25, 0.02175, 0.1758, 0.05151, 0.25, 0.06123, 0.3113, 0.02175, 0.3242, 0.01, 0.25, 0.06123, 0.3113, 0.08942, 0.3667, 0.05584, 0.3911, 0.02175, 0.3242, 0.08942, 0.3667, 0.1333, 0.4106, 0.1089, 0.4442, 0.05584, 0.3911, 0.1333, 0.4106, 0.1887, 0.4388, 0.1758, 0.4783, 0.1089, 0.4442, 0.1887, 0.4388, 0.25, 0.4485, 0.25, 0.49, 0.1758, 0.4783, 0.08942, 0.1333, 0.1333, 0.08942, 0.1333, 0.08942, 0.08942, 0.1333, 0.4388, 0.1887, 0.4485, 0.25, 0.4485, 0.25, 0.4388, 0.1887, 0.06123, 0.1887, 0.08942, 0.1333, 0.08942, 0.1333, 0.06123, 0.1887, 0.4106, 0.1333, 0.4388, 0.1887, 0.4388, 0.1887, 0.4106, 0.1333, 0.05151, 0.25, 0.06123, 0.1887, 0.06123, 0.1887, 0.05151, 0.25, 0.3667, 0.08942, 0.4106, 0.1333, 0.4106, 0.1333, 0.3667, 0.08942, 0.3113, 0.4388, 0.25, 0.4485, 0.25, 0.4485, 0.3113, 0.4388, 0.06123, 0.3113, 0.05151, 0.25, 0.05151, 0.25, 0.06123, 0.3113, 0.3113, 0.06123, 0.3667, 0.08942, 0.3667, 0.08942, 0.3113, 0.06123, 0.3667, 0.4106, 0.3113, 0.4388, 0.3113, 0.4388, 0.3667, 0.4106, 0.08942, 0.3667, 0.06123, 0.3113, 0.06123, 0.3113, 0.08942, 0.3667, 0.25, 0.05151, 0.3113, 0.06123, 0.3113, 0.06123, 0.25, 0.05151, 0.4106, 0.3667, 0.3667, 0.4106, 0.3667, 0.4106, 0.4106, 0.3667, 0.1333, 0.4106, 0.08942, 0.3667, 0.08942, 0.3667, 0.1333, 0.4106, 0.1887, 0.06123, 0.25, 0.05151, 0.25, 0.05151, 0.1887, 0.06123, 0.4388, 0.3113, 0.4106, 0.3667, 0.4106, 0.3667, 0.4388, 0.3113, 0.1887, 0.4388, 0.1333, 0.4106, 0.1333, 0.4106, 0.1887, 0.4388, 0.1333, 0.08942, 0.1887, 0.06123, 0.1887, 0.06123, 0.1333, 0.08942, 0.4485, 0.25, 0.4388, 0.3113, 0.4388, 0.3113, 0.4485, 0.25])
me_cylinder.materials.append(mat_metal)
me_cylinder.update()
me_cube = bpy.data.meshes.new('Cube')
me_cube.from_pydata([(-0.001012, -0.04476, 0.01354), (-0.001012, -0.04639, 0.01495), (-0.001012, -0.04591, 0.01395), (-0.001012, -0.04639, 0.02894), (-0.001012, -0.04476, 0.03035), (-0.001012, -0.04591, 0.02994), (-0.001012, -0.027, 0.01495), (-0.001012, -0.02863, 0.01354), (-0.001012, -0.02748, 0.01395), (-0.001012, -0.02863, 0.03035), (-0.001012, -0.027, 0.02894), (-0.001012, -0.02748, 0.02994), (0.001013, -0.04639, 0.01495), (0.001013, -0.04476, 0.01354), (0.001013, -0.04591, 0.01395), (0.001013, -0.04476, 0.03035), (0.001013, -0.04639, 0.02894), (0.001013, -0.04591, 0.02994), (0.001013, -0.02863, 0.01354), (0.001013, -0.027, 0.01495), (0.001013, -0.02748, 0.01395), (0.001013, -0.027, 0.02894), (0.001013, -0.02863, 0.03035), (0.001013, -0.02748, 0.02994), (-0.001012, -0.01999, 0.01354), (-0.001012, -0.02163, 0.01495), (-0.001012, -0.02115, 0.01395), (-0.001012, -0.02163, 0.02894), (-0.001012, -0.01999, 0.03035), (-0.001012, -0.02115, 0.02994), (-0.001012, -0.002237, 0.01495), (-0.001012, -0.00387, 0.01354), (-0.001012, -0.002715, 0.01395), (-0.001012, -0.00387, 0.03035), (-0.001012, -0.002237, 0.02894), (-0.001012, -0.002715, 0.02994), (0.001013, -0.02163, 0.01495), (0.001013, -0.01999, 0.01354), (0.001013, -0.02115, 0.01395), (0.001013, -0.01999, 0.03035), (0.001013, -0.02163, 0.02894), (0.001013, -0.02115, 0.02994), (0.001013, -0.00387, 0.01354), (0.001013, -0.002237, 0.01495), (0.001013, -0.002715, 0.01395), (0.001013, -0.002237, 0.02894), (0.001013, -0.00387, 0.03035), (0.001013, -0.002715, 0.02994), (-0.001012, 0.004105, 0.01354), (-0.001012, 0.002472, 0.01495), (-0.001012, 0.00295, 0.01395), (-0.001012, 0.002472, 0.02894), (-0.001012, 0.004105, 0.03035), (-0.001012, 0.00295, 0.02994), (-0.001012, 0.02186, 0.01495), (-0.001012, 0.02023, 0.01354), (-0.001012, 0.02138, 0.01395), (-0.001012, 0.02023, 0.03035), (-0.001012, 0.02186, 0.02894), (-0.001012, 0.02138, 0.02994), (0.001013, 0.002472, 0.01495), (0.001013, 0.004105, 0.01354), (0.001013, 0.00295, 0.01395), (0.001013, 0.004105, 0.03035), (0.001013, 0.002472, 0.02894), (0.001013, 0.00295, 0.02994), (0.001013, 0.02023, 0.01354), (0.001013, 0.02186, 0.01495), (0.001013, 0.02138, 0.01395), (0.001013, 0.02186, 0.02894), (0.001013, 0.02023, 0.03035), (0.001013, 0.02138, 0.02994), (-0.001012, 0.0284, 0.01354), (-0.001012, 0.02677, 0.01495), (-0.001012, 0.02725, 0.01395), (-0.001012, 0.02677, 0.02894), (-0.001012, 0.0284, 0.03035), (-0.001012, 0.02725, 0.02994), (-0.001012, 0.04616, 0.01495), (-0.001012, 0.04452, 0.01354), (-0.001012, 0.04568, 0.01395), (-0.001012, 0.04452, 0.03035), (-0.001012, 0.04616, 0.02894), (-0.001012, 0.04568, 0.02994), (0.001013, 0.02677, 0.01495), (0.001013, 0.0284, 0.01354), (0.001013, 0.02725, 0.01395), (0.001013, 0.0284, 0.03035), (0.001013, 0.02677, 0.02894), (0.001013, 0.02725, 0.02994), (0.001013, 0.04452, 0.01354), (0.001013, 0.04616, 0.01495), (0.001013, 0.04568, 0.01395), (0.001013, 0.04616, 0.02894), (0.001013, 0.04452, 0.03035), (0.001013, 0.04568, 0.02994), (-0.001012, -0.04476, -0.008398), (-0.001012, -0.04639, -0.006981), (-0.001012, -0.04591, -0.007983), (-0.001012, -0.04639, 0.007001), (-0.001012, -0.04476, 0.008417), (-0.001012, -0.04591, 0.008002), (-0.001012, -0.027, -0.006981), (-0.001012, -0.02863, -0.008398), (-0.001012, -0.02748, -0.007983), (-0.001012, -0.02863, 0.008417), (-0.001012, -0.027, 0.007001), (-0.001012, -0.02748, 0.008002), (0.001013, -0.04639, -0.006981), (0.001013, -0.04476, -0.008398), (0.001013, -0.04591, -0.007983), (0.001013, -0.04476, 0.008417), (0.001013, -0.04639, 0.007001), (0.001013, -0.04591, 0.008002), (0.001013, -0.02863, -0.008398), (0.001013, -0.027, -0.006981), (0.001013, -0.02748, -0.007983), (0.001013, -0.027, 0.007001), (0.001013, -0.02863, 0.008417), (0.001013, -0.02748, 0.008002), (-0.001012, -0.01999, -0.008398), (-0.001012, -0.02163, -0.006981), (-0.001012, -0.02115, -0.007983), (-0.001012, -0.02163, 0.007001), (-0.001012, -0.01999, 0.008417), (-0.001012, -0.02115, 0.008002), (-0.001012, -0.002237, -0.006981), (-0.001012, -0.00387, -0.008398), (-0.001012, -0.002715, -0.007983), (-0.001012, -0.00387, 0.008417), (-0.001012, -0.002237, 0.007001), (-0.001012, -0.002715, 0.008002), (0.001013, -0.02163, -0.006981), (0.001013, -0.01999, -0.008398), (0.001013, -0.02115, -0.007983), (0.001013, -0.01999, 0.008417), (0.001013, -0.02163, 0.007001), (0.001013, -0.02115, 0.008002), (0.001013, -0.00387, -0.008398), (0.001013, -0.002237, -0.006981), (0.001013, -0.002715, -0.007983), (0.001013, -0.002237, 0.007001), (0.001013, -0.00387, 0.008417), (0.001013, -0.002715, 0.008002), (-0.001012, 0.004105, -0.008398), (-0.001012, 0.002472, -0.006981), (-0.001012, 0.00295, -0.007983), (-0.001012, 0.002472, 0.007001), (-0.001012, 0.004105, 0.008417), (-0.001012, 0.00295, 0.008002), (-0.001012, 0.02186, -0.006981), (-0.001012, 0.02023, -0.008398), (-0.001012, 0.02138, -0.007983), (-0.001012, 0.02023, 0.008417), (-0.001012, 0.02186, 0.007001), (-0.001012, 0.02138, 0.008002), (0.001013, 0.002472, -0.006981), (0.001013, 0.004105, -0.008398), (0.001013, 0.00295, -0.007983), (0.001013, 0.004105, 0.008417), (0.001013, 0.002472, 0.007001), (0.001013, 0.00295, 0.008002), (0.001013, 0.02023, -0.008398), (0.001013, 0.02186, -0.006981), (0.001013, 0.02138, -0.007983), (0.001013, 0.02186, 0.007001), (0.001013, 0.02023, 0.008417), (0.001013, 0.02138, 0.008002), (-0.001012, 0.0284, -0.008398), (-0.001012, 0.02677, -0.006981), (-0.001012, 0.02725, -0.007983), (-0.001012, 0.02677, 0.007001), (-0.001012, 0.0284, 0.008417), (-0.001012, 0.02725, 0.008002), (-0.001012, 0.04616, -0.006981), (-0.001012, 0.04452, -0.008398), (-0.001012, 0.04568, -0.007983), (-0.001012, 0.04452, 0.008417), (-0.001012, 0.04616, 0.007001), (-0.001012, 0.04568, 0.008002), (0.001013, 0.02677, -0.006981), (0.001013, 0.0284, -0.008398), (0.001013, 0.02725, -0.007983), (0.001013, 0.0284, 0.008417), (0.001013, 0.02677, 0.007001), (0.001013, 0.02725, 0.008002), (0.001013, 0.04452, -0.008398), (0.001013, 0.04616, -0.006981), (0.001013, 0.04568, -0.007983), (0.001013, 0.04616, 0.007001), (0.001013, 0.04452, 0.008417), (0.001013, 0.04568, 0.008002), (-0.001012, -0.04476, -0.03036), (-0.001012, -0.04639, -0.02895), (-0.001012, -0.04591, -0.02995), (-0.001012, -0.04639, -0.01496), (-0.001012, -0.04476, -0.01355), (-0.001012, -0.04591, -0.01396), (-0.001012, -0.027, -0.02895), (-0.001012, -0.02863, -0.03036), (-0.001012, -0.02748, -0.02995), (-0.001012, -0.02863, -0.01355), (-0.001012, -0.027, -0.01496), (-0.001012, -0.02748, -0.01396), (0.001013, -0.04639, -0.02895), (0.001013, -0.04476, -0.03036), (0.001013, -0.04591, -0.02995), (0.001013, -0.04476, -0.01355), (0.001013, -0.04639, -0.01496), (0.001013, -0.04591, -0.01396), (0.001013, -0.02863, -0.03036), (0.001013, -0.027, -0.02895), (0.001013, -0.02748, -0.02995), (0.001013, -0.027, -0.01496), (0.001013, -0.02863, -0.01355), (0.001013, -0.02748, -0.01396), (-0.001012, -0.01999, -0.03036), (-0.001012, -0.02163, -0.02895), (-0.001012, -0.02115, -0.02995), (-0.001012, -0.02163, -0.01496), (-0.001012, -0.01999, -0.01355), (-0.001012, -0.02115, -0.01396), (-0.001012, -0.002237, -0.02895), (-0.001012, -0.00387, -0.03036), (-0.001012, -0.002715, -0.02995), (-0.001012, -0.00387, -0.01355), (-0.001012, -0.002237, -0.01496), (-0.001012, -0.002715, -0.01396), (0.001013, -0.02163, -0.02895), (0.001013, -0.01999, -0.03036), (0.001013, -0.02115, -0.02995), (0.001013, -0.01999, -0.01355), (0.001013, -0.02163, -0.01496), (0.001013, -0.02115, -0.01396), (0.001013, -0.00387, -0.03036), (0.001013, -0.002237, -0.02895), (0.001013, -0.002715, -0.02995), (0.001013, -0.002237, -0.01496), (0.001013, -0.00387, -0.01355), (0.001013, -0.002715, -0.01396), (-0.001012, 0.004105, -0.03036), (-0.001012, 0.002472, -0.02895), (-0.001012, 0.00295, -0.02995), (-0.001012, 0.002472, -0.01496), (-0.001012, 0.004105, -0.01355), (-0.001012, 0.00295, -0.01396), (-0.001012, 0.02186, -0.02895), (-0.001012, 0.02023, -0.03036), (-0.001012, 0.02138, -0.02995), (-0.001012, 0.02023, -0.01355), (-0.001012, 0.02186, -0.01496), (-0.001012, 0.02138, -0.01396), (0.001013, 0.002472, -0.02895), (0.001013, 0.004105, -0.03036), (0.001013, 0.00295, -0.02995), (0.001013, 0.004105, -0.01355), (0.001013, 0.002472, -0.01496), (0.001013, 0.00295, -0.01396), (0.001013, 0.02023, -0.03036), (0.001013, 0.02186, -0.02895), (0.001013, 0.02138, -0.02995), (0.001013, 0.02186, -0.01496), (0.001013, 0.02023, -0.01355), (0.001013, 0.02138, -0.01396), (-0.001012, 0.0284, -0.03036), (-0.001012, 0.02677, -0.02895), (-0.001012, 0.02725, -0.02995), (-0.001012, 0.02677, -0.01496), (-0.001012, 0.0284, -0.01355), (-0.001012, 0.02725, -0.01396), (-0.001012, 0.04616, -0.02895), (-0.001012, 0.04452, -0.03036), (-0.001012, 0.04568, -0.02995), (-0.001012, 0.04452, -0.01355), (-0.001012, 0.04616, -0.01496), (-0.001012, 0.04568, -0.01396), (0.001013, 0.02677, -0.02895), (0.001013, 0.0284, -0.03036), (0.001013, 0.02725, -0.02995), (0.001013, 0.0284, -0.01355), (0.001013, 0.02677, -0.01496), (0.001013, 0.02725, -0.01396), (0.001013, 0.04452, -0.03036), (0.001013, 0.04616, -0.02895), (0.001013, 0.04568, -0.02995), (0.001013, 0.04616, -0.01496), (0.001013, 0.04452, -0.01355), (0.001013, 0.04568, -0.01396)], [], [(12, 16, 3, 1), (18, 20, 19, 21, 23, 22, 15, 17, 16, 12, 14, 13), (22, 9, 4, 15), (0, 2, 1, 3, 5, 4, 9, 11, 10, 6, 8, 7), (6, 10, 21, 19), (18, 7, 8, 20), (20, 8, 6, 19), (9, 22, 23, 11), (11, 23, 21, 10), (0, 13, 14, 2), (2, 14, 12, 1), (15, 4, 5, 17), (17, 5, 3, 16), (7, 18, 13, 0), (36, 40, 27, 25), (42, 44, 43, 45, 47, 46, 39, 41, 40, 36, 38, 37), (46, 33, 28, 39), (24, 26, 25, 27, 29, 28, 33, 35, 34, 30, 32, 31), (30, 34, 45, 43), (42, 31, 32, 44), (44, 32, 30, 43), (33, 46, 47, 35), (35, 47, 45, 34), (24, 37, 38, 26), (26, 38, 36, 25), (39, 28, 29, 41), (41, 29, 27, 40), (31, 42, 37, 24), (60, 64, 51, 49), (66, 68, 67, 69, 71, 70, 63, 65, 64, 60, 62, 61), (70, 57, 52, 63), (48, 50, 49, 51, 53, 52, 57, 59, 58, 54, 56, 55), (54, 58, 69, 67), (66, 55, 56, 68), (68, 56, 54, 67), (57, 70, 71, 59), (59, 71, 69, 58), (48, 61, 62, 50), (50, 62, 60, 49), (63, 52, 53, 65), (65, 53, 51, 64), (55, 66, 61, 48), (84, 88, 75, 73), (90, 92, 91, 93, 95, 94, 87, 89, 88, 84, 86, 85), (94, 81, 76, 87), (72, 74, 73, 75, 77, 76, 81, 83, 82, 78, 80, 79), (78, 82, 93, 91), (90, 79, 80, 92), (92, 80, 78, 91), (81, 94, 95, 83), (83, 95, 93, 82), (72, 85, 86, 74), (74, 86, 84, 73), (87, 76, 77, 89), (89, 77, 75, 88), (79, 90, 85, 72), (108, 112, 99, 97), (114, 116, 115, 117, 119, 118, 111, 113, 112, 108, 110, 109), (118, 105, 100, 111), (96, 98, 97, 99, 101, 100, 105, 107, 106, 102, 104, 103), (102, 106, 117, 115), (114, 103, 104, 116), (116, 104, 102, 115), (105, 118, 119, 107), (107, 119, 117, 106), (96, 109, 110, 98), (98, 110, 108, 97), (111, 100, 101, 113), (113, 101, 99, 112), (103, 114, 109, 96), (132, 136, 123, 121), (138, 140, 139, 141, 143, 142, 135, 137, 136, 132, 134, 133), (142, 129, 124, 135), (120, 122, 121, 123, 125, 124, 129, 131, 130, 126, 128, 127), (126, 130, 141, 139), (138, 127, 128, 140), (140, 128, 126, 139), (129, 142, 143, 131), (131, 143, 141, 130), (120, 133, 134, 122), (122, 134, 132, 121), (135, 124, 125, 137), (137, 125, 123, 136), (127, 138, 133, 120), (156, 160, 147, 145), (162, 164, 163, 165, 167, 166, 159, 161, 160, 156, 158, 157), (166, 153, 148, 159), (144, 146, 145, 147, 149, 148, 153, 155, 154, 150, 152, 151), (150, 154, 165, 163), (162, 151, 152, 164), (164, 152, 150, 163), (153, 166, 167, 155), (155, 167, 165, 154), (144, 157, 158, 146), (146, 158, 156, 145), (159, 148, 149, 161), (161, 149, 147, 160), (151, 162, 157, 144), (180, 184, 171, 169), (186, 188, 187, 189, 191, 190, 183, 185, 184, 180, 182, 181), (190, 177, 172, 183), (168, 170, 169, 171, 173, 172, 177, 179, 178, 174, 176, 175), (174, 178, 189, 187), (186, 175, 176, 188), (188, 176, 174, 187), (177, 190, 191, 179), (179, 191, 189, 178), (168, 181, 182, 170), (170, 182, 180, 169), (183, 172, 173, 185), (185, 173, 171, 184), (175, 186, 181, 168), (204, 208, 195, 193), (210, 212, 211, 213, 215, 214, 207, 209, 208, 204, 206, 205), (214, 201, 196, 207), (192, 194, 193, 195, 197, 196, 201, 203, 202, 198, 200, 199), (198, 202, 213, 211), (210, 199, 200, 212), (212, 200, 198, 211), (201, 214, 215, 203), (203, 215, 213, 202), (192, 205, 206, 194), (194, 206, 204, 193), (207, 196, 197, 209), (209, 197, 195, 208), (199, 210, 205, 192), (228, 232, 219, 217), (234, 236, 235, 237, 239, 238, 231, 233, 232, 228, 230, 229), (238, 225, 220, 231), (216, 218, 217, 219, 221, 220, 225, 227, 226, 222, 224, 223), (222, 226, 237, 235), (234, 223, 224, 236), (236, 224, 222, 235), (225, 238, 239, 227), (227, 239, 237, 226), (216, 229, 230, 218), (218, 230, 228, 217), (231, 220, 221, 233), (233, 221, 219, 232), (223, 234, 229, 216), (252, 256, 243, 241), (258, 260, 259, 261, 263, 262, 255, 257, 256, 252, 254, 253), (262, 249, 244, 255), (240, 242, 241, 243, 245, 244, 249, 251, 250, 246, 248, 247), (246, 250, 261, 259), (258, 247, 248, 260), (260, 248, 246, 259), (249, 262, 263, 251), (251, 263, 261, 250), (240, 253, 254, 242), (242, 254, 252, 241), (255, 244, 245, 257), (257, 245, 243, 256), (247, 258, 253, 240), (276, 280, 267, 265), (282, 284, 283, 285, 287, 286, 279, 281, 280, 276, 278, 277), (286, 273, 268, 279), (264, 266, 265, 267, 269, 268, 273, 275, 274, 270, 272, 271), (270, 274, 285, 283), (282, 271, 272, 284), (284, 272, 270, 283), (273, 286, 287, 275), (275, 287, 285, 274), (264, 277, 278, 266), (266, 278, 276, 265), (279, 268, 269, 281), (281, 269, 267, 280), (271, 282, 277, 264)])
me_cube.polygons.foreach_set('use_smooth', [True] * 168)
_uv = me_cube.uv_layers.new(name='UVMap')
_uv.uv.foreach_set('vector', [0.3961, 0.75, 0.6039, 0.75, 0.6039, 1.0, 0.3961, 1.0, 0.375, 0.5211, 0.3812, 0.5062, 0.3961, 0.5, 0.6039, 0.5, 0.6188, 0.5062, 0.625, 0.5211, 0.625, 0.7289, 0.6188, 0.7438, 0.6039, 0.75, 0.3961, 0.75, 0.3812, 0.7438, 0.375, 0.7289, 0.625, 0.5211, 0.875, 0.5211, 0.875, 0.7289, 0.625, 0.7289, 0.375, 0.02106, 0.3812, 0.006168, 0.3961, 0.0, 0.6039, 0.0, 0.6188, 0.006168, 0.625, 0.02106, 0.625, 0.2289, 0.6188, 0.2438, 0.6039, 0.25, 0.3961, 0.25, 0.3812, 0.2438, 0.375, 0.2289, 0.3961, 0.25, 0.6039, 0.25, 0.6039, 0.5, 0.3961, 0.5, 0.375, 0.5211, 0.125, 0.5211, 0.125, 0.5, 0.375, 0.5, 0.375, 0.5, 0.375, 0.25, 0.3961, 0.25, 0.3961, 0.5, 0.875, 0.5211, 0.625, 0.5211, 0.625, 0.5, 0.875, 0.5, 0.625, 0.25, 0.625, 0.5, 0.6039, 0.5, 0.6039, 0.25, 0.125, 0.7289, 0.375, 0.7289, 0.375, 0.75, 0.125, 0.75, 0.375, 1.0, 0.375, 0.75, 0.3961, 0.75, 0.3961, 1.0, 0.625, 0.7289, 0.875, 0.7289, 0.875, 0.75, 0.625, 0.75, 0.625, 0.75, 0.625, 1.0, 0.6039, 1.0, 0.6039, 0.75, 0.125, 0.5211, 0.375, 0.5211, 0.375, 0.7289, 0.125, 0.7289, 0.3961, 0.75, 0.6039, 0.75, 0.6039, 1.0, 0.3961, 1.0, 0.375, 0.5211, 0.3812, 0.5062, 0.3961, 0.5, 0.6039, 0.5, 0.6188, 0.5062, 0.625, 0.5211, 0.625, 0.7289, 0.6188, 0.7438, 0.6039, 0.75, 0.3961, 0.75, 0.3812, 0.7438, 0.375, 0.7289, 0.625, 0.5211, 0.875, 0.5211, 0.875, 0.7289, 0.625, 0.7289, 0.375, 0.02106, 0.3812, 0.006168, 0.3961, 0.0, 0.6039, 0.0, 0.6188, 0.006168, 0.625, 0.02106, 0.625, 0.2289, 0.6188, 0.2438, 0.6039, 0.25, 0.3961, 0.25, 0.3812, 0.2438, 0.375, 0.2289, 0.3961, 0.25, 0.6039, 0.25, 0.6039, 0.5, 0.3961, 0.5, 0.375, 0.5211, 0.125, 0.5211, 0.125, 0.5, 0.375, 0.5, 0.375, 0.5, 0.375, 0.25, 0.3961, 0.25, 0.3961, 0.5, 0.875, 0.5211, 0.625, 0.5211, 0.625, 0.5, 0.875, 0.5, 0.625, 0.25, 0.625, 0.5, 0.6039, 0.5, 0.6039, 0.25, 0.125, 0.7289, 0.375, 0.7289, 0.375, 0.75, 0.125, 0.75, 0.375, 1.0, 0.375, 0.75, 0.3961, 0.75, 0.3961, 1.0, 0.625, 0.7289, 0.875, 0.7289, 0.875, 0.75, 0.625, 0.75, 0.625, 0.75, 0.625, 1.0, 0.6039, 1.0, 0.6039, 0.75, 0.125, 0.5211, 0.375, 0.5211, 0.375, 0.7289, 0.125, 0.7289, 0.3961, 0.75, 0.6039, 0.75, 0.6039, 1.0, 0.3961, 1.0, 0.375, 0.5211, 0.3812, 0.5062, 0.3961, 0.5, 0.6039, 0.5, 0.6188, 0.5062, 0.625, 0.5211, 0.625, 0.7289, 0.6188, 0.7438, 0.6039, 0.75, 0.3961, 0.75, 0.3812, 0.7438, 0.375, 0.7289, 0.625, 0.5211, 0.875, 0.5211, 0.875, 0.7289, 0.625, 0.7289, 0.375, 0.02106, 0.3812, 0.006168, 0.3961, 0.0, 0.6039, 0.0, 0.6188, 0.006168, 0.625, 0.02106, 0.625, 0.2289, 0.6188, 0.2438, 0.6039, 0.25, 0.3961, 0.25, 0.3812, 0.2438, 0.375, 0.2289, 0.3961, 0.25, 0.6039, 0.25, 0.6039, 0.5, 0.3961, 0.5, 0.375, 0.5211, 0.125, 0.5211, 0.125, 0.5, 0.375, 0.5, 0.375, 0.5, 0.375, 0.25, 0.3961, 0.25, 0.3961, 0.5, 0.875, 0.5211, 0.625, 0.5211, 0.625, 0.5, 0.875, 0.5, 0.625, 0.25, 0.625, 0.5, 0.6039, 0.5, 0.6039, 0.25, 0.125, 0.7289, 0.375, 0.7289, 0.375, 0.75, 0.125, 0.75, 0.375, 1.0, 0.375, 0.75, 0.3961, 0.75, 0.3961, 1.0, 0.625, 0.7289, 0.875, 0.7289, 0.875, 0.75, 0.625, 0.75, 0.625, 0.75, 0.625, 1.0, 0.6039, 1.0, 0.6039, 0.75, 0.125, 0.5211, 0.375, 0.5211, 0.375, 0.7289, 0.125, 0.7289, 0.3961, 0.75, 0.6039, 0.75, 0.6039, 1.0, 0.3961, 1.0, 0.375, 0.5211, 0.3812, 0.5062, 0.3961, 0.5, 0.6039, 0.5, 0.6188, 0.5062, 0.625, 0.5211, 0.625, 0.7289, 0.6188, 0.7438, 0.6039, 0.75, 0.3961, 0.75, 0.3812, 0.7438, 0.375, 0.7289, 0.625, 0.5211, 0.875, 0.5211, 0.875, 0.7289, 0.625, 0.7289, 0.375, 0.02106, 0.3812, 0.006168, 0.3961, 0.0, 0.6039, 0.0, 0.6188, 0.006168, 0.625, 0.02106, 0.625, 0.2289, 0.6188, 0.2438, 0.6039, 0.25, 0.3961, 0.25, 0.3812, 0.2438, 0.375, 0.2289, 0.3961, 0.25, 0.6039, 0.25, 0.6039, 0.5, 0.3961, 0.5, 0.375, 0.5211, 0.125, 0.5211, 0.125, 0.5, 0.375, 0.5, 0.375, 0.5, 0.375, 0.25, 0.3961, 0.25, 0.3961, 0.5, 0.875, 0.5211, 0.625, 0.5211, 0.625, 0.5, 0.875, 0.5, 0.625, 0.25, 0.625, 0.5, 0.6039, 0.5, 0.6039, 0.25, 0.125, 0.7289, 0.375, 0.7289, 0.375, 0.75, 0.125, 0.75, 0.375, 1.0, 0.375, 0.75, 0.3961, 0.75, 0.3961, 1.0, 0.625, 0.7289, 0.875, 0.7289, 0.875, 0.75, 0.625, 0.75, 0.625, 0.75, 0.625, 1.0, 0.6039, 1.0, 0.6039, 0.75, 0.125, 0.5211, 0.375, 0.5211, 0.375, 0.7289, 0.125, 0.7289, 0.3961, 0.75, 0.6039, 0.75, 0.6039, 1.0, 0.3961, 1.0, 0.375, 0.5211, 0.3812, 0.5062, 0.3961, 0.5, 0.6039, 0.5, 0.6188, 0.5062, 0.625, 0.5211, 0.625, 0.7289, 0.6188, 0.7438, 0.6039, 0.75, 0.3961, 0.75, 0.3812, 0.7438, 0.375, 0.7289, 0.625, 0.5211, 0.875, 0.5211, 0.875, 0.7289, 0.625, 0.7289, 0.375, 0.02106, 0.3812, 0.006168, 0.3961, 0.0, 0.6039, 0.0, 0.6188, 0.006168, 0.625, 0.02106, 0.625, 0.2289, 0.6188, 0.2438, 0.6039, 0.25, 0.3961, 0.25, 0.3812, 0.2438, 0.375, 0.2289, 0.3961, 0.25, 0.6039, 0.25, 0.6039, 0.5, 0.3961, 0.5, 0.375, 0.5211, 0.125, 0.5211, 0.125, 0.5, 0.375, 0.5, 0.375, 0.5, 0.375, 0.25, 0.3961, 0.25, 0.3961, 0.5, 0.875, 0.5211, 0.625, 0.5211, 0.625, 0.5, 0.875, 0.5, 0.625, 0.25, 0.625, 0.5, 0.6039, 0.5, 0.6039, 0.25, 0.125, 0.7289, 0.375, 0.7289, 0.375, 0.75, 0.125, 0.75, 0.375, 1.0, 0.375, 0.75, 0.3961, 0.75, 0.3961, 1.0, 0.625, 0.7289, 0.875, 0.7289, 0.875, 0.75, 0.625, 0.75, 0.625, 0.75, 0.625, 1.0, 0.6039, 1.0, 0.6039, 0.75, 0.125, 0.5211, 0.375, 0.5211, 0.375, 0.7289, 0.125, 0.7289, 0.3961, 0.75, 0.6039, 0.75, 0.6039, 1.0, 0.3961, 1.0, 0.375, 0.5211, 0.3812, 0.5062, 0.3961, 0.5, 0.6039, 0.5, 0.6188, 0.5062, 0.625, 0.5211, 0.625, 0.7289, 0.6188, 0.7438, 0.6039, 0.75, 0.3961, 0.75, 0.3812, 0.7438, 0.375, 0.7289, 0.625, 0.5211, 0.875, 0.5211, 0.875, 0.7289, 0.625, 0.7289, 0.375, 0.02106, 0.3812, 0.006168, 0.3961, 0.0, 0.6039, 0.0, 0.6188, 0.006168, 0.625, 0.02106, 0.625, 0.2289, 0.6188, 0.2438, 0.6039, 0.25, 0.3961, 0.25, 0.3812, 0.2438, 0.375, 0.2289, 0.3961, 0.25, 0.6039, 0.25, 0.6039, 0.5, 0.3961, 0.5, 0.375, 0.5211, 0.125, 0.5211, 0.125, 0.5, 0.375, 0.5, 0.375, 0.5, 0.375, 0.25, 0.3961, 0.25, 0.3961, 0.5, 0.875, 0.5211, 0.625, 0.5211, 0.625, 0.5, 0.875, 0.5, 0.625, 0.25, 0.625, 0.5, 0.6039, 0.5, 0.6039, 0.25, 0.125, 0.7289, 0.375, 0.7289, 0.375, 0.75, 0.125, 0.75, 0.375, 1.0, 0.375, 0.75, 0.3961, 0.75, 0.3961, 1.0, 0.625, 0.7289, 0.875, 0.7289, 0.875, 0.75, 0.625, 0.75, 0.625, 0.75, 0.625, 1.0, 0.6039, 1.0, 0.6039, 0.75, 0.125, 0.5211, 0.375, 0.5211, 0.375, 0.7289, 0.125, 0.7289, 0.3961, 0.75, 0.6039, 0.75, 0.6039, 1.0, 0.3961, 1.0, 0.375, 0.5211, 0.3812, 0.5062, 0.3961, 0.5, 0.6039, 0.5, 0.6188, 0.5062, 0.625, 0.5211, 0.625, 0.7289, 0.6188, 0.7438, 0.6039, 0.75, 0.3961, 0.75, 0.3812, 0.7438, 0.375, 0.7289, 0.625, 0.5211, 0.875, 0.5211, 0.875, 0.7289, 0.625, 0.7289, 0.375, 0.02106, 0.3812, 0.006168, 0.3961, 0.0, 0.6039, 0.0, 0.6188, 0.006168, 0.625, 0.02106, 0.625, 0.2289, 0.6188, 0.2438, 0.6039, 0.25, 0.3961, 0.25, 0.3812, 0.2438, 0.375, 0.2289, 0.3961, 0.25, 0.6039, 0.25, 0.6039, 0.5, 0.3961, 0.5, 0.375, 0.5211, 0.125, 0.5211, 0.125, 0.5, 0.375, 0.5, 0.375, 0.5, 0.375, 0.25, 0.3961, 0.25, 0.3961, 0.5, 0.875, 0.5211, 0.625, 0.5211, 0.625, 0.5, 0.875, 0.5, 0.625, 0.25, 0.625, 0.5, 0.6039, 0.5, 0.6039, 0.25, 0.125, 0.7289, 0.375, 0.7289, 0.375, 0.75, 0.125, 0.75, 0.375, 1.0, 0.375, 0.75, 0.3961, 0.75, 0.3961, 1.0, 0.625, 0.7289, 0.875, 0.7289, 0.875, 0.75, 0.625, 0.75, 0.625, 0.75, 0.625, 1.0, 0.6039, 1.0, 0.6039, 0.75, 0.125, 0.5211, 0.375, 0.5211, 0.375, 0.7289, 0.125, 0.7289, 0.3961, 0.75, 0.6039, 0.75, 0.6039, 1.0, 0.3961, 1.0, 0.375, 0.5211, 0.3812, 0.5062, 0.3961, 0.5, 0.6039, 0.5, 0.6188, 0.5062, 0.625, 0.5211, 0.625, 0.7289, 0.6188, 0.7438, 0.6039, 0.75, 0.3961, 0.75, 0.3812, 0.7438, 0.375, 0.7289, 0.625, 0.5211, 0.875, 0.5211, 0.875, 0.7289, 0.625, 0.7289, 0.375, 0.02106, 0.3812, 0.006168, 0.3961, 0.0, 0.6039, 0.0, 0.6188, 0.006168, 0.625, 0.02106, 0.625, 0.2289, 0.6188, 0.2438, 0.6039, 0.25, 0.3961, 0.25, 0.3812, 0.2438, 0.375, 0.2289, 0.3961, 0.25, 0.6039, 0.25, 0.6039, 0.5, 0.3961, 0.5, 0.375, 0.5211, 0.125, 0.5211, 0.125, 0.5, 0.375, 0.5, 0.375, 0.5, 0.375, 0.25, 0.3961, 0.25, 0.3961, 0.5, 0.875, 0.5211, 0.625, 0.5211, 0.625, 0.5, 0.875, 0.5, 0.625, 0.25, 0.625, 0.5, 0.6039, 0.5, 0.6039, 0.25, 0.125, 0.7289, 0.375, 0.7289, 0.375, 0.75, 0.125, 0.75, 0.375, 1.0, 0.375, 0.75, 0.3961, 0.75, 0.3961, 1.0, 0.625, 0.7289, 0.875, 0.7289, 0.875, 0.75, 0.625, 0.75, 0.625, 0.75, 0.625, 1.0, 0.6039, 1.0, 0.6039, 0.75, 0.125, 0.5211, 0.375, 0.5211, 0.375, 0.7289, 0.125, 0.7289, 0.3961, 0.75, 0.6039, 0.75, 0.6039, 1.0, 0.3961, 1.0, 0.375, 0.5211, 0.3812, 0.5062, 0.3961, 0.5, 0.6039, 0.5, 0.6188, 0.5062, 0.625, 0.5211, 0.625, 0.7289, 0.6188, 0.7438, 0.6039, 0.75, 0.3961, 0.75, 0.3812, 0.7438, 0.375, 0.7289, 0.625, 0.5211, 0.875, 0.5211, 0.875, 0.7289, 0.625, 0.7289, 0.375, 0.02106, 0.3812, 0.006168, 0.3961, 0.0, 0.6039, 0.0, 0.6188, 0.006168, 0.625, 0.02106, 0.625, 0.2289, 0.6188, 0.2438, 0.6039, 0.25, 0.3961, 0.25, 0.3812, 0.2438, 0.375, 0.2289, 0.3961, 0.25, 0.6039, 0.25, 0.6039, 0.5, 0.3961, 0.5, 0.375, 0.5211, 0.125, 0.5211, 0.125, 0.5, 0.375, 0.5, 0.375, 0.5, 0.375, 0.25, 0.3961, 0.25, 0.3961, 0.5, 0.875, 0.5211, 0.625, 0.5211, 0.625, 0.5, 0.875, 0.5, 0.625, 0.25, 0.625, 0.5, 0.6039, 0.5, 0.6039, 0.25, 0.125, 0.7289, 0.375, 0.7289, 0.375, 0.75, 0.125, 0.75, 0.375, 1.0, 0.375, 0.75, 0.3961, 0.75, 0.3961, 1.0, 0.625, 0.7289, 0.875, 0.7289, 0.875, 0.75, 0.625, 0.75, 0.625, 0.75, 0.625, 1.0, 0.6039, 1.0, 0.6039, 0.75, 0.125, 0.5211, 0.375, 0.5211, 0.375, 0.7289, 0.125, 0.7289, 0.3961, 0.75, 0.6039, 0.75, 0.6039, 1.0, 0.3961, 1.0, 0.375, 0.5211, 0.3812, 0.5062, 0.3961, 0.5, 0.6039, 0.5, 0.6188, 0.5062, 0.625, 0.5211, 0.625, 0.7289, 0.6188, 0.7438, 0.6039, 0.75, 0.3961, 0.75, 0.3812, 0.7438, 0.375, 0.7289, 0.625, 0.5211, 0.875, 0.5211, 0.875, 0.7289, 0.625, 0.7289, 0.375, 0.02106, 0.3812, 0.006168, 0.3961, 0.0, 0.6039, 0.0, 0.6188, 0.006168, 0.625, 0.02106, 0.625, 0.2289, 0.6188, 0.2438, 0.6039, 0.25, 0.3961, 0.25, 0.3812, 0.2438, 0.375, 0.2289, 0.3961, 0.25, 0.6039, 0.25, 0.6039, 0.5, 0.3961, 0.5, 0.375, 0.5211, 0.125, 0.5211, 0.125, 0.5, 0.375, 0.5, 0.375, 0.5, 0.375, 0.25, 0.3961, 0.25, 0.3961, 0.5, 0.875, 0.5211, 0.625, 0.5211, 0.625, 0.5, 0.875, 0.5, 0.625, 0.25, 0.625, 0.5, 0.6039, 0.5, 0.6039, 0.25, 0.125, 0.7289, 0.375, 0.7289, 0.375, 0.75, 0.125, 0.75, 0.375, 1.0, 0.375, 0.75, 0.3961, 0.75, 0.3961, 1.0, 0.625, 0.7289, 0.875, 0.7289, 0.875, 0.75, 0.625, 0.75, 0.625, 0.75, 0.625, 1.0, 0.6039, 1.0, 0.6039, 0.75, 0.125, 0.5211, 0.375, 0.5211, 0.375, 0.7289, 0.125, 0.7289, 0.3961, 0.75, 0.6039, 0.75, 0.6039, 1.0, 0.3961, 1.0, 0.375, 0.5211, 0.3812, 0.5062, 0.3961, 0.5, 0.6039, 0.5, 0.6188, 0.5062, 0.625, 0.5211, 0.625, 0.7289, 0.6188, 0.7438, 0.6039, 0.75, 0.3961, 0.75, 0.3812, 0.7438, 0.375, 0.7289, 0.625, 0.5211, 0.875, 0.5211, 0.875, 0.7289, 0.625, 0.7289, 0.375, 0.02106, 0.3812, 0.006168, 0.3961, 0.0, 0.6039, 0.0, 0.6188, 0.006168, 0.625, 0.02106, 0.625, 0.2289, 0.6188, 0.2438, 0.6039, 0.25, 0.3961, 0.25, 0.3812, 0.2438, 0.375, 0.2289, 0.3961, 0.25, 0.6039, 0.25, 0.6039, 0.5, 0.3961, 0.5, 0.375, 0.5211, 0.125, 0.5211, 0.125, 0.5, 0.375, 0.5, 0.375, 0.5, 0.375, 0.25, 0.3961, 0.25, 0.3961, 0.5, 0.875, 0.5211, 0.625, 0.5211, 0.625, 0.5, 0.875, 0.5, 0.625, 0.25, 0.625, 0.5, 0.6039, 0.5, 0.6039, 0.25, 0.125, 0.7289, 0.375, 0.7289, 0.375, 0.75, 0.125, 0.75, 0.375, 1.0, 0.375, 0.75, 0.3961, 0.75, 0.3961, 1.0, 0.625, 0.7289, 0.875, 0.7289, 0.875, 0.75, 0.625, 0.75, 0.625, 0.75, 0.625, 1.0, 0.6039, 1.0, 0.6039, 0.75, 0.125, 0.5211, 0.375, 0.5211, 0.375, 0.7289, 0.125, 0.7289, 0.3961, 0.75, 0.6039, 0.75, 0.6039, 1.0, 0.3961, 1.0, 0.375, 0.5211, 0.3812, 0.5062, 0.3961, 0.5, 0.6039, 0.5, 0.6188, 0.5062, 0.625, 0.5211, 0.625, 0.7289, 0.6188, 0.7438, 0.6039, 0.75, 0.3961, 0.75, 0.3812, 0.7438, 0.375, 0.7289, 0.625, 0.5211, 0.875, 0.5211, 0.875, 0.7289, 0.625, 0.7289, 0.375, 0.02106, 0.3812, 0.006168, 0.3961, 0.0, 0.6039, 0.0, 0.6188, 0.006168, 0.625, 0.02106, 0.625, 0.2289, 0.6188, 0.2438, 0.6039, 0.25, 0.3961, 0.25, 0.3812, 0.2438, 0.375, 0.2289, 0.3961, 0.25, 0.6039, 0.25, 0.6039, 0.5, 0.3961, 0.5, 0.375, 0.5211, 0.125, 0.5211, 0.125, 0.5, 0.375, 0.5, 0.375, 0.5, 0.375, 0.25, 0.3961, 0.25, 0.3961, 0.5, 0.875, 0.5211, 0.625, 0.5211, 0.625, 0.5, 0.875, 0.5, 0.625, 0.25, 0.625, 0.5, 0.6039, 0.5, 0.6039, 0.25, 0.125, 0.7289, 0.375, 0.7289, 0.375, 0.75, 0.125, 0.75, 0.375, 1.0, 0.375, 0.75, 0.3961, 0.75, 0.3961, 1.0, 0.625, 0.7289, 0.875, 0.7289, 0.875, 0.75, 0.625, 0.75, 0.625, 0.75, 0.625, 1.0, 0.6039, 1.0, 0.6039, 0.75, 0.125, 0.5211, 0.375, 0.5211, 0.375, 0.7289, 0.125, 0.7289])
me_cube.materials.append(mat_material_001)
me_cube.update()
me_cube_015 = bpy.data.meshes.new('Cube.015')
me_cube_015.from_pydata([(0.3359, -0.1558, 0.1459), (0.3359, -0.1703, 0.1557), (0.3359, -0.166, 0.1488), (0.3359, -0.1703, 0.3725), (0.3359, -0.1558, 0.3823), (0.3359, -0.166, 0.3794), (0.3359, 0.1807, 0.1557), (0.3359, 0.1662, 0.1459), (0.3359, 0.1764, 0.1488), (0.3359, 0.1662, 0.3823), (0.3359, 0.1807, 0.3725), (0.3359, 0.1764, 0.3794), (0.3617, -0.1619, 0.1568), (0.3617, -0.1541, 0.1515), (0.3617, -0.1596, 0.1531), (0.3617, -0.1541, 0.3767), (0.3617, -0.1619, 0.3714), (0.3617, -0.1596, 0.3751), (0.3617, 0.1645, 0.1515), (0.3617, 0.1723, 0.1568), (0.3617, 0.17, 0.1531), (0.3617, 0.1723, 0.3714), (0.3617, 0.1645, 0.3767), (0.3617, 0.17, 0.3751), (0.3617, 0.1764, 0.1488), (0.3617, 0.1662, 0.1459), (0.3617, 0.1807, 0.1557), (0.3617, 0.1662, 0.3823), (0.3617, 0.1764, 0.3794), (0.3617, 0.1807, 0.3725), (0.3617, -0.1558, 0.1459), (0.3617, -0.166, 0.1488), (0.3617, -0.1703, 0.1557), (0.3617, -0.166, 0.3794), (0.3617, -0.1558, 0.3823), (0.3617, -0.1703, 0.3725), (0.357, 0.17, 0.1531), (0.357, 0.1645, 0.1515), (0.357, 0.1723, 0.1568), (0.357, 0.1645, 0.3767), (0.357, 0.17, 0.3751), (0.357, 0.1723, 0.3714), (0.357, -0.1541, 0.1515), (0.357, -0.1596, 0.1531), (0.357, -0.1619, 0.1568), (0.357, -0.1596, 0.3751), (0.357, -0.1541, 0.3767), (0.357, -0.1619, 0.3714)], [], [(32, 35, 3, 1), (23, 22, 39, 40), (27, 9, 4, 34), (0, 2, 1, 3, 5, 4, 9, 11, 10, 6, 8, 7), (6, 10, 29, 26), (25, 7, 8, 24), (24, 8, 6, 26), (9, 27, 28, 11), (11, 28, 29, 10), (0, 30, 31, 2), (2, 31, 32, 1), (34, 4, 5, 33), (33, 5, 3, 35), (7, 25, 30, 0), (20, 18, 25, 24), (19, 20, 24, 26), (22, 23, 28, 27), (23, 21, 29, 28), (13, 14, 31, 30), (14, 12, 32, 31), (17, 15, 34, 33), (16, 17, 33, 35), (18, 13, 30, 25), (12, 16, 35, 32), (15, 22, 27, 34), (21, 19, 26, 29), (37, 36, 38, 41, 40, 39, 46, 45, 47, 44, 43, 42), (16, 12, 44, 47), (15, 17, 45, 46), (21, 23, 40, 41), (22, 15, 46, 39), (18, 20, 36, 37), (17, 16, 47, 45), (14, 13, 42, 43), (19, 21, 41, 38), (20, 19, 38, 36), (13, 18, 37, 42), (12, 14, 43, 44)])
me_cube_015.polygons.foreach_set('use_smooth', [True] * 38)
_uv = me_cube_015.uv_layers.new(name='UVMap')
_uv.uv.foreach_set('vector', [0.3853, 0.75, 0.6147, 0.75, 0.6147, 1.0, 0.3853, 1.0, 0.6174, 0.5076, 0.619, 0.5115, 0.619, 0.5115, 0.6174, 0.5076, 0.625, 0.5103, 0.875, 0.5103, 0.875, 0.7397, 0.625, 0.7397, 0.375, 0.01033, 0.378, 0.003026, 0.3853, 0.0, 0.6147, 0.0, 0.622, 0.003026, 0.625, 0.01033, 0.625, 0.2397, 0.622, 0.247, 0.6147, 0.25, 0.3853, 0.25, 0.378, 0.247, 0.375, 0.2397, 0.3853, 0.25, 0.6147, 0.25, 0.6147, 0.5, 0.3853, 0.5, 0.375, 0.5103, 0.125, 0.5103, 0.125, 0.5, 0.375, 0.5, 0.375, 0.5, 0.375, 0.25, 0.3853, 0.25, 0.3853, 0.5, 0.875, 0.5103, 0.625, 0.5103, 0.625, 0.5, 0.875, 0.5, 0.625, 0.25, 0.625, 0.5, 0.6147, 0.5, 0.6147, 0.25, 0.125, 0.7397, 0.375, 0.7397, 0.375, 0.75, 0.125, 0.75, 0.375, 1.0, 0.375, 0.75, 0.3853, 0.75, 0.3853, 1.0, 0.625, 0.7397, 0.875, 0.7397, 0.875, 0.75, 0.625, 0.75, 0.625, 0.75, 0.625, 1.0, 0.6147, 1.0, 0.6147, 0.75, 0.125, 0.5103, 0.375, 0.5103, 0.375, 0.7397, 0.125, 0.7397, 0.3826, 0.5076, 0.381, 0.5115, 0.375, 0.5103, 0.378, 0.503, 0.3865, 0.506, 0.3826, 0.5076, 0.378, 0.503, 0.3853, 0.5, 0.619, 0.5115, 0.6174, 0.5076, 0.622, 0.503, 0.625, 0.5103, 0.6174, 0.5076, 0.6135, 0.506, 0.6147, 0.5, 0.622, 0.503, 0.381, 0.7385, 0.3826, 0.7424, 0.378, 0.747, 0.375, 0.7397, 0.3826, 0.7424, 0.3865, 0.744, 0.3853, 0.75, 0.378, 0.747, 0.6174, 0.7424, 0.619, 0.7385, 0.625, 0.7397, 0.622, 0.747, 0.6135, 0.744, 0.6174, 0.7424, 0.622, 0.747, 0.6147, 0.75, 0.381, 0.5115, 0.381, 0.7385, 0.375, 0.7397, 0.375, 0.5103, 0.3865, 0.744, 0.6135, 0.744, 0.6147, 0.75, 0.3853, 0.75, 0.619, 0.7385, 0.619, 0.5115, 0.625, 0.5103, 0.625, 0.7397, 0.6135, 0.506, 0.3865, 0.506, 0.3853, 0.5, 0.6147, 0.5, 0.381, 0.5115, 0.3826, 0.5076, 0.3865, 0.506, 0.6135, 0.506, 0.6174, 0.5076, 0.619, 0.5115, 0.619, 0.7385, 0.6174, 0.7424, 0.6135, 0.744, 0.3865, 0.744, 0.3826, 0.7424, 0.381, 0.7385, 0.6135, 0.744, 0.3865, 0.744, 0.3865, 0.744, 0.6135, 0.744, 0.619, 0.7385, 0.6174, 0.7424, 0.6174, 0.7424, 0.619, 0.7385, 0.6135, 0.506, 0.6174, 0.5076, 0.6174, 0.5076, 0.6135, 0.506, 0.619, 0.5115, 0.619, 0.7385, 0.619, 0.7385, 0.619, 0.5115, 0.381, 0.5115, 0.3826, 0.5076, 0.3826, 0.5076, 0.381, 0.5115, 0.6174, 0.7424, 0.6135, 0.744, 0.6135, 0.744, 0.6174, 0.7424, 0.3826, 0.7424, 0.381, 0.7385, 0.381, 0.7385, 0.3826, 0.7424, 0.3865, 0.506, 0.6135, 0.506, 0.6135, 0.506, 0.3865, 0.506, 0.3826, 0.5076, 0.3865, 0.506, 0.3865, 0.506, 0.3826, 0.5076, 0.381, 0.7385, 0.381, 0.5115, 0.381, 0.5115, 0.381, 0.7385, 0.3865, 0.744, 0.3826, 0.7424, 0.3826, 0.7424, 0.3865, 0.744])
me_cube_015.materials.append(mat_safe_2)
me_cube_015.update()
me_cylinder_005 = bpy.data.meshes.new('Cylinder.005')
me_cylinder_005.from_pydata([(0.3552, -0.06009, 0.2703), (0.3648, -0.06634, 0.2703), (0.3552, -0.0618, 0.2607), (0.3648, -0.06766, 0.2628), (0.3552, -0.06669, 0.2522), (0.3648, -0.07147, 0.2562), (0.3552, -0.0742, 0.2459), (0.3648, -0.07732, 0.2513), (0.3552, -0.0834, 0.2426), (0.3648, -0.08449, 0.2487), (0.3552, -0.0932, 0.2426), (0.3648, -0.09212, 0.2487), (0.3552, -0.1024, 0.2459), (0.3648, -0.09929, 0.2513), (0.3552, -0.1099, 0.2522), (0.3648, -0.1051, 0.2562), (0.3552, -0.1148, 0.2607), (0.3648, -0.1089, 0.2628), (0.3552, -0.1165, 0.2703), (0.3648, -0.1103, 0.2703), (0.3552, -0.1148, 0.28), (0.3648, -0.1089, 0.2779), (0.3552, -0.1099, 0.2885), (0.3648, -0.1051, 0.2845), (0.3552, -0.1024, 0.2948), (0.3648, -0.09929, 0.2894), (0.3552, -0.0932, 0.2981), (0.3648, -0.09212, 0.292), (0.3552, -0.0834, 0.2981), (0.3648, -0.08449, 0.292), (0.3552, -0.0742, 0.2948), (0.3648, -0.07732, 0.2894), (0.3552, -0.06669, 0.2885), (0.3648, -0.07147, 0.2845), (0.3552, -0.0618, 0.28), (0.3648, -0.06766, 0.2779), (0.3648, -0.0618, 0.2607), (0.3648, -0.06009, 0.2703), (0.3648, -0.06669, 0.2522), (0.3648, -0.0742, 0.2459), (0.3648, -0.0834, 0.2426), (0.3648, -0.0932, 0.2426), (0.3648, -0.1024, 0.2459), (0.3648, -0.1099, 0.2522), (0.3648, -0.1148, 0.2607), (0.3648, -0.1165, 0.2703), (0.3648, -0.1148, 0.28), (0.3648, -0.1099, 0.2885), (0.3648, -0.1024, 0.2948), (0.3648, -0.0932, 0.2981), (0.3648, -0.0834, 0.2981), (0.3648, -0.0742, 0.2948), (0.3648, -0.06669, 0.2885), (0.3648, -0.0618, 0.28), (0.3731, -0.06766, 0.2628), (0.3731, -0.06634, 0.2703), (0.3731, -0.07147, 0.2562), (0.3731, -0.07732, 0.2513), (0.3731, -0.08449, 0.2487), (0.3731, -0.09212, 0.2487), (0.3731, -0.09929, 0.2513), (0.3731, -0.1051, 0.2562), (0.3731, -0.1089, 0.2628), (0.3731, -0.1103, 0.2703), (0.3731, -0.1089, 0.2779), (0.3731, -0.1051, 0.2845), (0.3731, -0.09929, 0.2894), (0.3731, -0.09212, 0.292), (0.3731, -0.08449, 0.292), (0.3731, -0.07732, 0.2894), (0.3731, -0.07147, 0.2845), (0.3731, -0.06766, 0.2779)], [], [(0, 37, 36, 2), (2, 36, 38, 4), (4, 38, 39, 6), (6, 39, 40, 8), (8, 40, 41, 10), (10, 41, 42, 12), (12, 42, 43, 14), (14, 43, 44, 16), (16, 44, 45, 18), (18, 45, 46, 20), (20, 46, 47, 22), (22, 47, 48, 24), (24, 48, 49, 26), (26, 49, 50, 28), (28, 50, 51, 30), (30, 51, 52, 32), (29, 27, 67, 68), (32, 52, 53, 34), (34, 53, 37, 0), (0, 2, 4, 6, 8, 10, 12, 14, 16, 18, 20, 22, 24, 26, 28, 30, 32, 34), (1, 3, 36, 37), (3, 5, 38, 36), (5, 7, 39, 38), (7, 9, 40, 39), (9, 11, 41, 40), (11, 13, 42, 41), (13, 15, 43, 42), (15, 17, 44, 43), (17, 19, 45, 44), (19, 21, 46, 45), (21, 23, 47, 46), (23, 25, 48, 47), (25, 27, 49, 48), (27, 29, 50, 49), (29, 31, 51, 50), (31, 33, 52, 51), (33, 35, 53, 52), (35, 1, 37, 53), (54, 55, 71, 70, 69, 68, 67, 66, 65, 64, 63, 62, 61, 60, 59, 58, 57, 56), (15, 13, 60, 61), (31, 29, 68, 69), (17, 15, 61, 62), (3, 1, 55, 54), (33, 31, 69, 70), (19, 17, 62, 63), (5, 3, 54, 56), (35, 33, 70, 71), (21, 19, 63, 64), (7, 5, 56, 57), (1, 35, 71, 55), (23, 21, 64, 65), (9, 7, 57, 58), (25, 23, 65, 66), (11, 9, 58, 59), (27, 25, 66, 67), (13, 11, 59, 60)])
me_cylinder_005.polygons.foreach_set('use_smooth', [True] * 56)
_uv = me_cylinder_005.uv_layers.new(name='UVMap')
_uv.uv.foreach_set('vector', [1.0, 0.5, 1.0, 1.0, 0.9444, 1.0, 0.9444, 0.5, 0.9444, 0.5, 0.9444, 1.0, 0.8889, 1.0, 0.8889, 0.5, 0.8889, 0.5, 0.8889, 1.0, 0.8333, 1.0, 0.8333, 0.5, 0.8333, 0.5, 0.8333, 1.0, 0.7778, 1.0, 0.7778, 0.5, 0.7778, 0.5, 0.7778, 1.0, 0.7222, 1.0, 0.7222, 0.5, 0.7222, 0.5, 0.7222, 1.0, 0.6667, 1.0, 0.6667, 0.5, 0.6667, 0.5, 0.6667, 1.0, 0.6111, 1.0, 0.6111, 0.5, 0.6111, 0.5, 0.6111, 1.0, 0.5556, 1.0, 0.5556, 0.5, 0.5556, 0.5, 0.5556, 1.0, 0.5, 1.0, 0.5, 0.5, 0.5, 0.5, 0.5, 1.0, 0.4444, 1.0, 0.4444, 0.5, 0.4444, 0.5, 0.4444, 1.0, 0.3889, 1.0, 0.3889, 0.5, 0.3889, 0.5, 0.3889, 1.0, 0.3333, 1.0, 0.3333, 0.5, 0.3333, 0.5, 0.3333, 1.0, 0.2778, 1.0, 0.2778, 0.5, 0.2778, 0.5, 0.2778, 1.0, 0.2222, 1.0, 0.2222, 0.5, 0.2222, 0.5, 0.2222, 1.0, 0.1667, 1.0, 0.1667, 0.5, 0.1667, 0.5, 0.1667, 1.0, 0.1111, 1.0, 0.1111, 0.5, 0.06594, 0.2825, 0.06594, 0.2175, 0.06594, 0.2175, 0.06594, 0.2825, 0.1111, 0.5, 0.1111, 1.0, 0.05556, 1.0, 0.05556, 0.5, 0.05556, 0.5, 0.05556, 1.0, -1.863e-07, 1.0, -1.863e-07, 0.5, 0.75, 0.49, 0.8321, 0.4755, 0.9043, 0.4339, 0.9578, 0.37, 0.9864, 0.2917, 0.9864, 0.2083, 0.9578, 0.13, 0.9043, 0.06615, 0.8321, 0.02447, 0.75, 0.01, 0.6679, 0.02447, 0.5957, 0.06615, 0.5422, 0.13, 0.5136, 0.2083, 0.5136, 0.2917, 0.5422, 0.37, 0.5957, 0.4339, 0.6679, 0.4755, 0.25, 0.4369, 0.3139, 0.4256, 0.3321, 0.4755, 0.25, 0.49, 0.3139, 0.4256, 0.3701, 0.3932, 0.4043, 0.4339, 0.3321, 0.4755, 0.3701, 0.3932, 0.4119, 0.3434, 0.4578, 0.37, 0.4043, 0.4339, 0.4119, 0.3434, 0.4341, 0.2825, 0.4864, 0.2917, 0.4578, 0.37, 0.4341, 0.2825, 0.4341, 0.2175, 0.4864, 0.2083, 0.4864, 0.2917, 0.4341, 0.2175, 0.4119, 0.1566, 0.4578, 0.13, 0.4864, 0.2083, 0.4119, 0.1566, 0.3701, 0.1068, 0.4043, 0.06615, 0.4578, 0.13, 0.3701, 0.1068, 0.3139, 0.07437, 0.3321, 0.02447, 0.4043, 0.06615, 0.3139, 0.07437, 0.25, 0.0631, 0.25, 0.01, 0.3321, 0.02447, 0.25, 0.0631, 0.1861, 0.07437, 0.1679, 0.02447, 0.25, 0.01, 0.1861, 0.07437, 0.1299, 0.1068, 0.09573, 0.06615, 0.1679, 0.02447, 0.1299, 0.1068, 0.08814, 0.1566, 0.04215, 0.13, 0.09573, 0.06615, 0.08814, 0.1566, 0.06594, 0.2175, 0.01365, 0.2083, 0.04215, 0.13, 0.06594, 0.2175, 0.06594, 0.2825, 0.01365, 0.2917, 0.01365, 0.2083, 0.06594, 0.2825, 0.08814, 0.3434, 0.04215, 0.37, 0.01365, 0.2917, 0.08814, 0.3434, 0.1299, 0.3932, 0.09573, 0.4339, 0.04215, 0.37, 0.1299, 0.3932, 0.1861, 0.4256, 0.1679, 0.4755, 0.09573, 0.4339, 0.1861, 0.4256, 0.25, 0.4369, 0.25, 0.49, 0.1679, 0.4755, 0.3139, 0.4256, 0.25, 0.4369, 0.1861, 0.4256, 0.1299, 0.3932, 0.08814, 0.3434, 0.06594, 0.2825, 0.06594, 0.2175, 0.08814, 0.1566, 0.1299, 0.1068, 0.1861, 0.07437, 0.25, 0.0631, 0.3139, 0.07437, 0.3701, 0.1068, 0.4119, 0.1566, 0.4341, 0.2175, 0.4341, 0.2825, 0.4119, 0.3434, 0.3701, 0.3932, 0.3701, 0.1068, 0.4119, 0.1566, 0.4119, 0.1566, 0.3701, 0.1068, 0.08814, 0.3434, 0.06594, 0.2825, 0.06594, 0.2825, 0.08814, 0.3434, 0.3139, 0.07437, 0.3701, 0.1068, 0.3701, 0.1068, 0.3139, 0.07437, 0.3139, 0.4256, 0.25, 0.4369, 0.25, 0.4369, 0.3139, 0.4256, 0.1299, 0.3932, 0.08814, 0.3434, 0.08814, 0.3434, 0.1299, 0.3932, 0.25, 0.0631, 0.3139, 0.07437, 0.3139, 0.07437, 0.25, 0.0631, 0.3701, 0.3932, 0.3139, 0.4256, 0.3139, 0.4256, 0.3701, 0.3932, 0.1861, 0.4256, 0.1299, 0.3932, 0.1299, 0.3932, 0.1861, 0.4256, 0.1861, 0.07437, 0.25, 0.0631, 0.25, 0.0631, 0.1861, 0.07437, 0.4119, 0.3434, 0.3701, 0.3932, 0.3701, 0.3932, 0.4119, 0.3434, 0.25, 0.4369, 0.1861, 0.4256, 0.1861, 0.4256, 0.25, 0.4369, 0.1299, 0.1068, 0.1861, 0.07437, 0.1861, 0.07437, 0.1299, 0.1068, 0.4341, 0.2825, 0.4119, 0.3434, 0.4119, 0.3434, 0.4341, 0.2825, 0.08814, 0.1566, 0.1299, 0.1068, 0.1299, 0.1068, 0.08814, 0.1566, 0.4341, 0.2175, 0.4341, 0.2825, 0.4341, 0.2825, 0.4341, 0.2175, 0.06594, 0.2175, 0.08814, 0.1566, 0.08814, 0.1566, 0.06594, 0.2175, 0.4119, 0.1566, 0.4341, 0.2175, 0.4341, 0.2175, 0.4119, 0.1566])
me_cylinder_005.materials.append(mat_metal)
me_cylinder_005.update()
me_cube_016 = bpy.data.meshes.new('Cube.016')
me_cube_016.from_pydata([(-0.01852, 0.01012, -0.006994), (-0.01815, -0.0001932, -0.009087), (-0.01841, 0.007099, -0.008629), (-0.01815, -0.0001932, 0.009054), (-0.01852, 0.01012, 0.006961), (-0.01841, 0.007099, 0.008597), (-7.153e-06, -0.0001932, -0.009087), (0.0003691, 0.01012, -0.006994), (0.0002588, 0.007099, -0.008629), (0.0003691, 0.01012, 0.006961), (-7.153e-06, -0.0001932, 0.009054), (0.0002588, 0.007099, 0.008597), (-0.01582, -0.06399, -0.00676), (-0.01561, -0.06972, -0.005179), (-0.01567, -0.06804, -0.00621), (-0.01561, -0.06972, 0.005146), (-0.01582, -0.06399, 0.006727), (-0.01567, -0.06804, 0.006177), (-0.002543, -0.06972, -0.005179), (-0.002334, -0.06399, -0.00676), (-0.002482, -0.06804, -0.00621), (-0.002334, -0.06399, 0.006727), (-0.002543, -0.06972, 0.005146), (-0.002482, -0.06804, 0.006177), (-0.02902, 0.007449, -1.642e-05), (-0.01757, 0.007449, -1.639e-05), (-0.02902, 0.007, -0.002565), (-0.01757, 0.007, -0.002565), (-0.02902, 0.005706, -0.004807), (-0.01757, 0.005706, -0.004807), (-0.02902, 0.003723, -0.00647), (-0.01757, 0.003723, -0.00647), (-0.02902, 0.001291, -0.007355), (-0.01757, 0.001291, -0.007355), (-0.02902, -0.001297, -0.007355), (-0.01757, -0.001297, -0.007355), (-0.02902, -0.003729, -0.00647), (-0.01757, -0.003729, -0.00647), (-0.02902, -0.005712, -0.004807), (-0.01757, -0.005712, -0.004807), (-0.02902, -0.007006, -0.002565), (-0.01757, -0.007006, -0.002565), (-0.02902, -0.007455, -1.642e-05), (-0.01757, -0.007455, -1.639e-05), (-0.02902, -0.007006, 0.002532), (-0.01757, -0.007006, 0.002532), (-0.02902, -0.005712, 0.004774), (-0.01757, -0.005712, 0.004774), (-0.02902, -0.003729, 0.006437), (-0.01757, -0.003729, 0.006437), (-0.02902, -0.001297, 0.007323), (-0.01757, -0.001297, 0.007323), (-0.02902, 0.001291, 0.007323), (-0.01757, 0.001291, 0.007323), (-0.02902, 0.003723, 0.006437), (-0.01757, 0.003723, 0.006437), (-0.02902, 0.005706, 0.004774), (-0.01757, 0.005706, 0.004774), (-0.02902, 0.007, 0.002532), (-0.01757, 0.007, 0.002532)], [], [(0, 4, 9, 7), (6, 8, 7, 9, 11, 10, 21, 23, 22, 18, 20, 19), (1, 6, 19, 12), (18, 22, 15, 13), (6, 1, 2, 8), (8, 2, 0, 7), (3, 10, 11, 5), (5, 11, 9, 4), (10, 3, 16, 21), (12, 19, 20, 14), (14, 20, 18, 13), (21, 16, 17, 23), (23, 17, 15, 22), (12, 14, 13, 15, 17, 16, 3, 5, 4, 0, 2, 1), (24, 25, 27, 26), (26, 27, 29, 28), (28, 29, 31, 30), (30, 31, 33, 32), (32, 33, 35, 34), (34, 35, 37, 36), (36, 37, 39, 38), (38, 39, 41, 40), (40, 41, 43, 42), (42, 43, 45, 44), (44, 45, 47, 46), (46, 47, 49, 48), (48, 49, 51, 50), (50, 51, 53, 52), (52, 53, 55, 54), (54, 55, 57, 56), (27, 25, 59, 57, 55, 53, 51, 49, 47, 45, 43, 41, 39, 37, 35, 33, 31, 29), (56, 57, 59, 58), (58, 59, 25, 24), (24, 26, 28, 30, 32, 34, 36, 38, 40, 42, 44, 46, 48, 50, 52, 54, 56, 58)])
me_cube_016.polygons.foreach_set('use_smooth', [True] * 34)
_uv = me_cube_016.uv_layers.new(name='UVMap')
_uv.uv.foreach_set('vector', [0.4077, 0.25, 0.5923, 0.25, 0.5923, 0.5, 0.4077, 0.5, 0.375, 0.5323, 0.3851, 0.5095, 0.4077, 0.5, 0.5923, 0.5, 0.6149, 0.5095, 0.625, 0.5323, 0.625, 0.7321, 0.6178, 0.7447, 0.5988, 0.75, 0.4012, 0.75, 0.3822, 0.7447, 0.375, 0.7321, 0.125, 0.5323, 0.375, 0.5323, 0.375, 0.7321, 0.125, 0.7321, 0.4012, 0.75, 0.5988, 0.75, 0.5988, 1.0, 0.4012, 1.0, 0.375, 0.5323, 0.125, 0.5323, 0.1265, 0.5, 0.3735, 0.5, 0.375, 0.4985, 0.375, 0.2515, 0.4077, 0.25, 0.4077, 0.5, 0.875, 0.5323, 0.625, 0.5323, 0.6265, 0.5, 0.8735, 0.5, 0.625, 0.2515, 0.625, 0.4985, 0.5923, 0.5, 0.5923, 0.25, 0.625, 0.5323, 0.875, 0.5323, 0.875, 0.7321, 0.625, 0.7321, 0.125, 0.7321, 0.375, 0.7321, 0.375, 0.75, 0.125, 0.75, 0.375, 1.0, 0.375, 0.75, 0.4012, 0.75, 0.4012, 1.0, 0.625, 0.7321, 0.875, 0.7321, 0.875, 0.75, 0.625, 0.75, 0.625, 0.75, 0.625, 1.0, 0.5988, 1.0, 0.5988, 0.75, 0.375, 0.01794, 0.3822, 0.005255, 0.4012, 0.0, 0.5988, 0.0, 0.6178, 0.005255, 0.625, 0.01794, 0.625, 0.2177, 0.6149, 0.2405, 0.5923, 0.25, 0.4077, 0.25, 0.3851, 0.2405, 0.375, 0.2177, 1.0, 0.5, 1.0, 1.0, 0.9444, 1.0, 0.9444, 0.5, 0.9444, 0.5, 0.9444, 1.0, 0.8889, 1.0, 0.8889, 0.5, 0.8889, 0.5, 0.8889, 1.0, 0.8333, 1.0, 0.8333, 0.5, 0.8333, 0.5, 0.8333, 1.0, 0.7778, 1.0, 0.7778, 0.5, 0.7778, 0.5, 0.7778, 1.0, 0.7222, 1.0, 0.7222, 0.5, 0.7222, 0.5, 0.7222, 1.0, 0.6667, 1.0, 0.6667, 0.5, 0.6667, 0.5, 0.6667, 1.0, 0.6111, 1.0, 0.6111, 0.5, 0.6111, 0.5, 0.6111, 1.0, 0.5556, 1.0, 0.5556, 0.5, 0.5556, 0.5, 0.5556, 1.0, 0.5, 1.0, 0.5, 0.5, 0.5, 0.5, 0.5, 1.0, 0.4444, 1.0, 0.4444, 0.5, 0.4444, 0.5, 0.4444, 1.0, 0.3889, 1.0, 0.3889, 0.5, 0.3889, 0.5, 0.3889, 1.0, 0.3333, 1.0, 0.3333, 0.5, 0.3333, 0.5, 0.3333, 1.0, 0.2778, 1.0, 0.2778, 0.5, 0.2778, 0.5, 0.2778, 1.0, 0.2222, 1.0, 0.2222, 0.5, 0.2222, 0.5, 0.2222, 1.0, 0.1667, 1.0, 0.1667, 0.5, 0.1667, 0.5, 0.1667, 1.0, 0.1111, 1.0, 0.1111, 0.5, 0.3321, 0.4755, 0.25, 0.49, 0.1679, 0.4755, 0.09573, 0.4339, 0.04215, 0.37, 0.01365, 0.2917, 0.01365, 0.2083, 0.04215, 0.13, 0.09573, 0.06615, 0.1679, 0.02447, 0.25, 0.01, 0.3321, 0.02447, 0.4043, 0.06615, 0.4578, 0.13, 0.4864, 0.2083, 0.4864, 0.2917, 0.4578, 0.37, 0.4043, 0.4339, 0.1111, 0.5, 0.1111, 1.0, 0.05556, 1.0, 0.05556, 0.5, 0.05556, 0.5, 0.05556, 1.0, -1.863e-07, 1.0, -1.863e-07, 0.5, 0.75, 0.49, 0.8321, 0.4755, 0.9043, 0.4339, 0.9578, 0.37, 0.9864, 0.2917, 0.9864, 0.2083, 0.9578, 0.13, 0.9043, 0.06615, 0.8321, 0.02447, 0.75, 0.01, 0.6679, 0.02447, 0.5957, 0.06615, 0.5422, 0.13, 0.5136, 0.2083, 0.5136, 0.2917, 0.5422, 0.37, 0.5957, 0.4339, 0.6679, 0.4755])
me_cube_016.materials.append(mat_metal)
me_cube_016.update()
me_cylinder_008 = bpy.data.meshes.new('Cylinder.008')
me_cylinder_008.from_pydata([(0.318, 0.2983, 0.4506), (0.3257, 0.2962, 0.4506), (0.3314, 0.2905, 0.4506), (0.3335, 0.2827, 0.4506), (0.3314, 0.2749, 0.4506), (0.3257, 0.2693, 0.4506), (0.318, 0.2672, 0.4506), (0.3102, 0.2693, 0.4506), (0.3045, 0.2749, 0.4506), (0.3024, 0.2827, 0.4506), (0.3045, 0.2905, 0.4506), (0.3102, 0.2962, 0.4506), (0.318, 0.2983, 0.4187), (0.3257, 0.2962, 0.4187), (0.3314, 0.2905, 0.4187), (0.3335, 0.2827, 0.4187), (0.3314, 0.2749, 0.4187), (0.3257, 0.2693, 0.4187), (0.318, 0.2672, 0.4187), (0.3102, 0.2693, 0.4187), (0.3045, 0.2749, 0.4187), (0.3024, 0.2827, 0.4187), (0.3045, 0.2905, 0.4187), (0.3102, 0.2962, 0.4187), (0.318, 0.2983, 0.4506), (0.3257, 0.2962, 0.4506), (0.3314, 0.2905, 0.4506), (0.3335, 0.2827, 0.4506), (0.3314, 0.2749, 0.4506), (0.3257, 0.2693, 0.4506), (0.318, 0.2672, 0.4506), (0.3102, 0.2693, 0.4506), (0.3045, 0.2749, 0.4506), (0.3024, 0.2827, 0.4506), (0.3045, 0.2905, 0.4506), (0.3102, 0.2962, 0.4506)], [(11, 0), (10, 11), (9, 10), (8, 9), (7, 8), (6, 7), (5, 6), (4, 5), (3, 4), (2, 3), (1, 2), (0, 1)], [(12, 13, 14, 15, 16, 17, 18, 19, 20, 21, 22, 23), (23, 35, 24, 12), (22, 34, 35, 23), (21, 33, 34, 22), (20, 32, 33, 21), (19, 31, 32, 20), (18, 30, 31, 19), (17, 29, 30, 18), (16, 28, 29, 17), (15, 27, 28, 16), (14, 26, 27, 15), (13, 25, 26, 14), (12, 24, 25, 13), (35, 34, 33, 32, 31, 30, 29, 28, 27, 26, 25, 24)])
me_cylinder_008.polygons.foreach_set('use_smooth', [True] * 14)
_uv = me_cylinder_008.uv_layers.new(name='UVMap')
_uv.uv.foreach_set('vector', [0.75, 0.49, 0.87, 0.4578, 0.9578, 0.37, 0.99, 0.25, 0.9578, 0.13, 0.87, 0.04215, 0.75, 0.01, 0.63, 0.04215, 0.5422, 0.13, 0.51, 0.25, 0.5422, 0.37, 0.63, 0.4578, 0.08333, 0.5, 0.08333, 0.7603, 7.451e-08, 0.7603, 7.451e-08, 0.5, 0.1667, 0.5, 0.1667, 0.7603, 0.08333, 0.7603, 0.08333, 0.5, 0.25, 0.5, 0.25, 0.7603, 0.1667, 0.7603, 0.1667, 0.5, 0.3333, 0.5, 0.3333, 0.7603, 0.25, 0.7603, 0.25, 0.5, 0.4167, 0.5, 0.4167, 0.7603, 0.3333, 0.7603, 0.3333, 0.5, 0.5, 0.5, 0.5, 0.7603, 0.4167, 0.7603, 0.4167, 0.5, 0.5833, 0.5, 0.5833, 0.7603, 0.5, 0.7603, 0.5, 0.5, 0.6667, 0.5, 0.6667, 0.7603, 0.5833, 0.7603, 0.5833, 0.5, 0.75, 0.5, 0.75, 0.7603, 0.6667, 0.7603, 0.6667, 0.5, 0.8333, 0.5, 0.8333, 0.7603, 0.75, 0.7603, 0.75, 0.5, 0.9167, 0.5, 0.9167, 0.7603, 0.8333, 0.7603, 0.8333, 0.5, 1.0, 0.5, 1.0, 0.7603, 0.9167, 0.7603, 0.9167, 0.5, 0.08333, 0.7603, 0.1667, 0.7603, 0.25, 0.7603, 0.3333, 0.7603, 0.4167, 0.7603, 0.5, 0.7603, 0.5833, 0.7603, 0.6667, 0.7603, 0.75, 0.7603, 0.8333, 0.7603, 0.9167, 0.7603, 1.0, 0.7603])
me_cylinder_008.materials.append(mat_safe_1)
me_cylinder_008.update()
me_cylinder_009 = bpy.data.meshes.new('Cylinder.009')
me_cylinder_009.from_pydata([(0.318, 0.2983, 0.07912), (0.3257, 0.2962, 0.07912), (0.3314, 0.2905, 0.07912), (0.3335, 0.2827, 0.07912), (0.3314, 0.2749, 0.07912), (0.3257, 0.2693, 0.07912), (0.318, 0.2672, 0.07912), (0.3102, 0.2693, 0.07912), (0.3045, 0.2749, 0.07912), (0.3024, 0.2827, 0.07912), (0.3045, 0.2905, 0.07912), (0.3102, 0.2962, 0.07912), (0.318, 0.2983, 0.04716), (0.3257, 0.2962, 0.04716), (0.3314, 0.2905, 0.04716), (0.3335, 0.2827, 0.04716), (0.3314, 0.2749, 0.04716), (0.3257, 0.2693, 0.04716), (0.318, 0.2672, 0.04716), (0.3102, 0.2693, 0.04716), (0.3045, 0.2749, 0.04716), (0.3024, 0.2827, 0.04716), (0.3045, 0.2905, 0.04716), (0.3102, 0.2962, 0.04716), (0.318, 0.2983, 0.07906), (0.3257, 0.2962, 0.07906), (0.3314, 0.2905, 0.07906), (0.3335, 0.2827, 0.07906), (0.3314, 0.2749, 0.07906), (0.3257, 0.2693, 0.07906), (0.318, 0.2672, 0.07906), (0.3102, 0.2693, 0.07906), (0.3045, 0.2749, 0.07906), (0.3024, 0.2827, 0.07906), (0.3045, 0.2905, 0.07906), (0.3102, 0.2962, 0.07906)], [], [(12, 13, 14, 15, 16, 17, 18, 19, 20, 21, 22, 23), (23, 35, 24, 12), (22, 34, 35, 23), (21, 33, 34, 22), (20, 32, 33, 21), (19, 31, 32, 20), (18, 30, 31, 19), (17, 29, 30, 18), (16, 28, 29, 17), (15, 27, 28, 16), (14, 26, 27, 15), (13, 25, 26, 14), (12, 24, 25, 13), (11, 10, 9, 8, 7, 6, 5, 4, 3, 2, 1, 0)])
me_cylinder_009.polygons.foreach_set('use_smooth', [1, 1, 1, 1, 1, 1, 1, 1, 1, 1, 1, 1, 1, 0])
_uv = me_cylinder_009.uv_layers.new(name='UVMap')
_uv.uv.foreach_set('vector', [0.75, 0.49, 0.87, 0.4578, 0.9578, 0.37, 0.99, 0.25, 0.9578, 0.13, 0.87, 0.04215, 0.75, 0.01, 0.63, 0.04215, 0.5422, 0.13, 0.51, 0.25, 0.5422, 0.37, 0.63, 0.4578, 0.08333, 0.5, 0.08333, 0.7603, 7.451e-08, 0.7603, 7.451e-08, 0.5, 0.1667, 0.5, 0.1667, 0.7603, 0.08333, 0.7603, 0.08333, 0.5, 0.25, 0.5, 0.25, 0.7603, 0.1667, 0.7603, 0.1667, 0.5, 0.3333, 0.5, 0.3333, 0.7603, 0.25, 0.7603, 0.25, 0.5, 0.4167, 0.5, 0.4167, 0.7603, 0.3333, 0.7603, 0.3333, 0.5, 0.5, 0.5, 0.5, 0.7603, 0.4167, 0.7603, 0.4167, 0.5, 0.5833, 0.5, 0.5833, 0.7603, 0.5, 0.7603, 0.5, 0.5, 0.6667, 0.5, 0.6667, 0.7603, 0.5833, 0.7603, 0.5833, 0.5, 0.75, 0.5, 0.75, 0.7603, 0.6667, 0.7603, 0.6667, 0.5, 0.8333, 0.5, 0.8333, 0.7603, 0.75, 0.7603, 0.75, 0.5, 0.9167, 0.5, 0.9167, 0.7603, 0.8333, 0.7603, 0.8333, 0.5, 1.0, 0.5, 1.0, 0.7603, 0.9167, 0.7603, 0.9167, 0.5, 0.0, 0.0, 0.0, 0.0, 0.0, 0.0, 0.0, 0.0, 0.0, 0.0, 0.0, 0.0, 0.0, 0.0, 0.0, 0.0, 0.0, 0.0, 0.0, 0.0, 0.0, 0.0, 0.0, 0.0])
me_cylinder_009.materials.append(mat_safe_1)
me_cylinder_009.update()
me_cylinder_010 = bpy.data.meshes.new('Cylinder.010')
me_cylinder_010.from_pydata([(-8.941e-08, 0.06403, -0.02081), (-8.941e-08, 0.06733, 2.98e-08), (-8.941e-08, 0.05447, -0.03957), (-8.941e-08, 0.03957, -0.05447), (-8.941e-08, 0.02081, -0.06403), (-8.941e-08, 7.451e-09, -0.06733), (-8.941e-08, -0.02081, -0.06403), (-8.941e-08, -0.03957, -0.05447), (-8.941e-08, -0.05447, -0.03957), (-8.941e-08, -0.06403, -0.02081), (-8.941e-08, -0.06733, 2.98e-08), (-8.941e-08, -0.06403, 0.02081), (-8.941e-08, -0.05447, 0.03957), (-8.941e-08, -0.03957, 0.05447), (-8.941e-08, -0.02081, 0.06403), (-8.941e-08, 7.451e-09, 0.06733), (-8.941e-08, 0.02081, 0.06403), (-8.941e-08, 0.03957, 0.05447), (-8.941e-08, 0.05447, 0.03957), (-8.941e-08, 0.06403, 0.02081)], [], [(0, 1, 19, 18, 17, 16, 15, 14, 13, 12, 11, 10, 9, 8, 7, 6, 5, 4, 3, 2)])
me_cylinder_010.polygons.foreach_set('use_smooth', [True] * 1)
_uv = me_cylinder_010.uv_layers.new(name='UVMap')
_uv.uv.foreach_set('vector', [0.3113, 0.4388, 0.25, 0.4485, 0.1887, 0.4388, 0.1333, 0.4106, 0.08942, 0.3667, 0.06123, 0.3113, 0.05151, 0.25, 0.06123, 0.1887, 0.08942, 0.1333, 0.1333, 0.08942, 0.1887, 0.06123, 0.25, 0.05151, 0.3113, 0.06123, 0.3667, 0.08942, 0.4106, 0.1333, 0.4388, 0.1887, 0.4485, 0.25, 0.4388, 0.3113, 0.4106, 0.3667, 0.3667, 0.4106])
me_cylinder_010.materials.append(mat_safe_3)
me_cylinder_010.update()
me_1 = bpy.data.meshes.new('1')
me_1.from_pydata([(0.0, -0.008935, -0.008935), (0.0, 0.008935, -0.008935), (0.0, -0.008935, 0.008935), (0.0, 0.008935, 0.008935)], [], [(0, 1, 3, 2)])
_uv = me_1.uv_layers.new(name='UVMap')
_uv.uv.foreach_set('vector', [0.0, 0.0, 1.0, 0.0, 1.0, 1.0, 0.0, 1.0])
me_1.materials.append(mat_1)
me_1.update()
me_0 = bpy.data.meshes.new('0')
me_0.from_pydata([(0.0, -0.008935, -0.008935), (0.0, 0.008935, -0.008935), (0.0, -0.008935, 0.008935), (0.0, 0.008935, 0.008935)], [], [(0, 1, 3, 2)])
_uv = me_0.uv_layers.new(name='UVMap')
_uv.uv.foreach_set('vector', [0.0, 0.0, 1.0, 0.0, 1.0, 1.0, 0.0, 1.0])
me_0.materials.append(mat_0)
me_0.update()
me_9 = bpy.data.meshes.new('9')
me_9.from_pydata([(0.0, -0.008935, -0.008935), (0.0, 0.008935, -0.008935), (0.0, -0.008935, 0.008935), (0.0, 0.008935, 0.008935)], [], [(0, 1, 3, 2)])
_uv = me_9.uv_layers.new(name='UVMap')
_uv.uv.foreach_set('vector', [0.0, 0.0, 1.0, 0.0, 1.0, 1.0, 0.0, 1.0])
me_9.materials.append(mat_9)
me_9.update()
me_8 = bpy.data.meshes.new('8')
me_8.from_pydata([(0.0, -0.008935, -0.008935), (0.0, 0.008935, -0.008935), (0.0, -0.008935, 0.008935), (0.0, 0.008935, 0.008935)], [], [(0, 1, 3, 2)])
_uv = me_8.uv_layers.new(name='UVMap')
_uv.uv.foreach_set('vector', [0.0, 0.0, 1.0, 0.0, 1.0, 1.0, 0.0, 1.0])
me_8.materials.append(mat_8)
me_8.update()
me_7 = bpy.data.meshes.new('7')
me_7.from_pydata([(0.0, -0.008935, -0.008935), (0.0, 0.008935, -0.008935), (0.0, -0.008935, 0.008935), (0.0, 0.008935, 0.008935)], [], [(0, 1, 3, 2)])
_uv = me_7.uv_layers.new(name='UVMap')
_uv.uv.foreach_set('vector', [0.0, 0.0, 1.0, 0.0, 1.0, 1.0, 0.0, 1.0])
me_7.materials.append(mat_7)
me_7.update()
me_6 = bpy.data.meshes.new('6')
me_6.from_pydata([(0.0, -0.008935, -0.008935), (0.0, 0.008935, -0.008935), (0.0, -0.008935, 0.008935), (0.0, 0.008935, 0.008935)], [], [(0, 1, 3, 2)])
_uv = me_6.uv_layers.new(name='UVMap')
_uv.uv.foreach_set('vector', [0.0, 0.0, 1.0, 0.0, 1.0, 1.0, 0.0, 1.0])
me_6.materials.append(mat_6)
me_6.update()
me_5 = bpy.data.meshes.new('5')
me_5.from_pydata([(0.0, -0.008935, -0.008935), (0.0, 0.008935, -0.008935), (0.0, -0.008935, 0.008935), (0.0, 0.008935, 0.008935)], [], [(0, 1, 3, 2)])
_uv = me_5.uv_layers.new(name='UVMap')
_uv.uv.foreach_set('vector', [0.0, 0.0, 1.0, 0.0, 1.0, 1.0, 0.0, 1.0])
me_5.materials.append(mat_5)
me_5.update()
me_4 = bpy.data.meshes.new('4')
me_4.from_pydata([(0.0, -0.008935, -0.008935), (0.0, 0.008935, -0.008935), (0.0, -0.008935, 0.008935), (0.0, 0.008935, 0.008935)], [], [(0, 1, 3, 2)])
_uv = me_4.uv_layers.new(name='UVMap')
_uv.uv.foreach_set('vector', [0.0, 0.0, 1.0, 0.0, 1.0, 1.0, 0.0, 1.0])
me_4.materials.append(mat_4)
me_4.update()
me_3 = bpy.data.meshes.new('3')
me_3.from_pydata([(0.0, -0.008935, -0.008935), (0.0, 0.008935, -0.008935), (0.0, -0.008935, 0.008935), (0.0, 0.008935, 0.008935)], [], [(0, 1, 3, 2)])
_uv = me_3.uv_layers.new(name='UVMap')
_uv.uv.foreach_set('vector', [0.0, 0.0, 1.0, 0.0, 1.0, 1.0, 0.0, 1.0])
me_3.materials.append(mat_3)
me_3.update()
me_2 = bpy.data.meshes.new('2')
me_2.from_pydata([(0.0, -0.008935, -0.008935), (0.0, 0.008935, -0.008935), (0.0, -0.008935, 0.008935), (0.0, 0.008935, 0.008935)], [], [(0, 1, 3, 2)])
_uv = me_2.uv_layers.new(name='UVMap')
_uv.uv.foreach_set('vector', [0.0, 0.0, 1.0, 0.0, 1.0, 1.0, 0.0, 1.0])
me_2.materials.append(mat_2)
me_2.update()
me_checkmark = bpy.data.meshes.new('checkmark')
me_checkmark.from_pydata([(0.0, -0.008084, -0.008084), (0.0, 0.008084, -0.008084), (0.0, -0.008084, 0.008084), (0.0, 0.008084, 0.008084)], [], [(0, 1, 3, 2)])
_uv = me_checkmark.uv_layers.new(name='UVMap')
_uv.uv.foreach_set('vector', [0.0, 0.0, 1.0, 0.0, 1.0, 1.0, 0.0, 1.0])
me_checkmark.materials.append(mat_checkmark)
me_checkmark.update()
me_cancel_001 = bpy.data.meshes.new('cancel.001')
me_cancel_001.from_pydata([(0.0, -0.008179, 0.008179), (0.0, -0.008179, -0.008179), (0.0, 0.008179, 0.008179), (0.0, 0.008179, -0.008179)], [], [(0, 1, 3, 2)])
_uv = me_cancel_001.uv_layers.new(name='UVMap')
_uv.uv.foreach_set('vector', [0.0, 0.0, 1.0, 0.0, 1.0, 1.0, 0.0, 1.0])
me_cancel_001.materials.append(mat_cancel)
me_cancel_001.update()

# ---- objects
ob_cube = bpy.data.objects.new('Cube', me_cube_002)
ob_cylinder_003 = bpy.data.objects.new('Cylinder.003', me_cylinder_003)
ob_cylinder = bpy.data.objects.new('Cylinder', me_cylinder)
ob_cube_003 = bpy.data.objects.new('Cube.003', me_cube)
ob_cube_015 = bpy.data.objects.new('Cube.015', me_cube_015)
ob_cylinder_004 = bpy.data.objects.new('Cylinder.004', me_cylinder_005)
ob_cube_004 = bpy.data.objects.new('Cube.004', me_cube_016)
ob_cylinder_005 = bpy.data.objects.new('Cylinder.005', me_cylinder_008)
ob_cylinder_006 = bpy.data.objects.new('Cylinder.006', me_cylinder_009)
ob_cylinder_001 = bpy.data.objects.new('Cylinder.001', me_cylinder_010)
ob_1 = bpy.data.objects.new('1', me_1)
ob_0 = bpy.data.objects.new('0', me_0)
ob_9 = bpy.data.objects.new('9', me_9)
ob_8 = bpy.data.objects.new('8', me_8)
ob_7 = bpy.data.objects.new('7', me_7)
ob_6 = bpy.data.objects.new('6', me_6)
ob_5 = bpy.data.objects.new('5', me_5)
ob_4 = bpy.data.objects.new('4', me_4)
ob_3 = bpy.data.objects.new('3', me_3)
ob_2 = bpy.data.objects.new('2', me_2)
ob_checkmark = bpy.data.objects.new('checkmark', me_checkmark)
ob_cancel = bpy.data.objects.new('cancel', me_cancel_001)

# ---- transforms, parenting, visibility, modifiers, constraints
ob_cube.location = (0.0, 0.0, 0.0)
ob_cylinder_003.parent = ob_cube
ob_cylinder_003.location = (0.3179, 0.2827, 0.4935)
ob_cylinder.parent = ob_cube_015
ob_cylinder.location = (0.3756, 0.05608, 0.2703)
_m = ob_cylinder.modifiers.new('Subdivision', 'SUBSURF')
_m.levels = 2
ob_cube_003.parent = ob_cylinder
ob_cube_003.matrix_parent_inverse = Matrix(((1.0, -0.0, 0.0, -0.3756), (-0.0, 1.0, -0.0, -0.05608), (0.0, -0.0, 1.0, -0.2703), (-0.0, 0.0, -0.0, 1.0)))
ob_cube_003.location = (0.3765, 0.05951, 0.2679)
ob_cube_015.parent = ob_cylinder_003
ob_cube_015.matrix_parent_inverse = Matrix(((1.0, -0.0, 0.0, -0.3179), (-0.0, 1.0, -0.0, -0.2827), (0.0, -0.0, 1.0, -0.4935), (-0.0, 0.0, -0.0, 1.0)))
ob_cube_015.location = (0.0, 0.0, 0.0)
ob_cylinder_004.parent = ob_cube_015
ob_cylinder_004.location = (0.0, 0.0, 0.0)
ob_cube_004.parent = ob_cylinder_004
ob_cube_004.location = (0.3971, -0.08787, 0.2704)
ob_cylinder_005.parent = ob_cube
ob_cylinder_005.location = (0.0, 0.0, 0.0)
ob_cylinder_006.parent = ob_cube
ob_cylinder_006.location = (0.0, 0.0, 0.0)
ob_cylinder_001.parent = ob_cube_015
ob_cylinder_001.location = (0.3756, 0.05608, 0.2703)
ob_1.parent = ob_cube_003
ob_1.matrix_parent_inverse = Matrix(((1.0, -0.0, 0.0, -0.3765), (-0.0, 1.0, -0.0, -0.05951), (0.0, -0.0, 1.0, -0.2679), (-0.0, 0.0, -0.0, 1.0)))
ob_1.location = (0.3776, 0.02306, 0.2898)
ob_0.parent = ob_cube_003
ob_0.matrix_parent_inverse = Matrix(((1.0, -0.0, 0.0, -0.3765), (-0.0, 1.0, -0.0, -0.05951), (0.0, -0.0, 1.0, -0.2679), (-0.0, 0.0, -0.0, 1.0)))
ob_0.location = (0.3776, 0.09585, 0.2677)
ob_9.parent = ob_cube_003
ob_9.matrix_parent_inverse = Matrix(((1.0, -0.0, 0.0, -0.3765), (-0.0, 1.0, -0.0, -0.05951), (0.0, -0.0, 1.0, -0.2679), (-0.0, 0.0, -0.0, 1.0)))
ob_9.location = (0.3776, 0.07209, 0.2457)
ob_8.parent = ob_cube_003
ob_8.matrix_parent_inverse = Matrix(((1.0, -0.0, 0.0, -0.3765), (-0.0, 1.0, -0.0, -0.05951), (0.0, -0.0, 1.0, -0.2679), (-0.0, 0.0, -0.0, 1.0)))
ob_8.location = (0.3776, 0.04755, 0.2458)
ob_7.parent = ob_cube_003
ob_7.matrix_parent_inverse = Matrix(((1.0, -0.0, 0.0, -0.3765), (-0.0, 1.0, -0.0, -0.05951), (0.0, -0.0, 1.0, -0.2679), (-0.0, 0.0, -0.0, 1.0)))
ob_7.location = (0.3776, 0.02301, 0.2459)
ob_6.parent = ob_cube_003
ob_6.matrix_parent_inverse = Matrix(((1.0, -0.0, 0.0, -0.3765), (-0.0, 1.0, -0.0, -0.05951), (0.0, -0.0, 1.0, -0.2679), (-0.0, 0.0, -0.0, 1.0)))
ob_6.location = (0.3776, 0.07191, 0.268)
ob_5.parent = ob_cube_003
ob_5.matrix_parent_inverse = Matrix(((1.0, -0.0, 0.0, -0.3765), (-0.0, 1.0, -0.0, -0.05951), (0.0, -0.0, 1.0, -0.2679), (-0.0, 0.0, -0.0, 1.0)))
ob_5.location = (0.3776, 0.04788, 0.2681)
ob_4.parent = ob_cube_003
ob_4.matrix_parent_inverse = Matrix(((1.0, -0.0, 0.0, -0.3765), (-0.0, 1.0, -0.0, -0.05951), (0.0, -0.0, 1.0, -0.2679), (-0.0, 0.0, -0.0, 1.0)))
ob_4.location = (0.3776, 0.02289, 0.2679)
ob_3.parent = ob_cube_003
ob_3.matrix_parent_inverse = Matrix(((1.0, -0.0, 0.0, -0.3765), (-0.0, 1.0, -0.0, -0.05951), (0.0, -0.0, 1.0, -0.2679), (-0.0, 0.0, -0.0, 1.0)))
ob_3.location = (0.3776, 0.0717, 0.2896)
ob_2.parent = ob_cube_003
ob_2.matrix_parent_inverse = Matrix(((1.0, -0.0, 0.0, -0.3765), (-0.0, 1.0, -0.0, -0.05951), (0.0, -0.0, 1.0, -0.2679), (-0.0, 0.0, -0.0, 1.0)))
ob_2.location = (0.3776, 0.04736, 0.2898)
ob_checkmark.parent = ob_cube_003
ob_checkmark.matrix_parent_inverse = Matrix(((1.0, -0.0, 0.0, -0.3765), (-0.0, 1.0, -0.0, -0.05951), (0.0, -0.0, 1.0, -0.2679), (-0.0, 0.0, -0.0, 1.0)))
ob_checkmark.location = (0.3778, 0.09615, 0.2458)
ob_cancel.parent = ob_cube_003
ob_cancel.matrix_parent_inverse = Matrix(((1.0, -0.0, 0.0, -0.3765), (-0.0, 1.0, -0.0, -0.05951), (0.0, -0.0, 1.0, -0.2679), (-0.0, 0.0, -0.0, 1.0)))
ob_cancel.location = (0.3782, 0.09597, 0.2893)

# ---- collection membership
col_collection.objects.link(ob_cube)
col_collection.objects.link(ob_cylinder_003)
col_collection.objects.link(ob_cylinder)
col_collection.objects.link(ob_cube_003)
col_collection.objects.link(ob_cube_015)
col_collection.objects.link(ob_cylinder_004)
col_collection.objects.link(ob_cube_004)
col_collection.objects.link(ob_cylinder_005)
col_collection.objects.link(ob_cylinder_006)
col_collection.objects.link(ob_cylinder_001)
col_collection.objects.link(ob_1)
col_collection.objects.link(ob_0)
col_collection.objects.link(ob_9)
col_collection.objects.link(ob_8)
col_collection.objects.link(ob_7)
col_collection.objects.link(ob_6)
col_collection.objects.link(ob_5)
col_collection.objects.link(ob_4)
col_collection.objects.link(ob_3)
col_collection.objects.link(ob_2)
col_collection.objects.link(ob_checkmark)
col_collection.objects.link(ob_cancel)

# ---- scene / render settings (as saved in the file)
scene.frame_start = 1; scene.frame_end = 250; scene.frame_set(1)
scene.render.engine = 'BLENDER_EEVEE_NEXT'
bpy.context.view_layer.update()

# ---- added for rendering (the .blend has no active camera and no usable light): camera, sun
cam_auto = bpy.data.cameras.new('AutoCamera')
cam_auto.lens = 50.0
cam_auto.sensor_width = 36.0
cam_auto.clip_end = 1000.0
ob_auto_camera = bpy.data.objects.new('AutoCamera', cam_auto)
scene.collection.objects.link(ob_auto_camera)
ob_auto_camera.location = (1.03164, -1.13672, 1.03185)
ob_auto_camera.rotation_euler = (1.09748, -7.21219e-08, 0.694738)
scene.camera = ob_auto_camera
light_auto_sun = bpy.data.lights.new('AutoSun', 'SUN')
light_auto_sun.energy = 3.0
light_auto_sun.angle = 0.0523599
ob_auto_sun = bpy.data.objects.new('AutoSun', light_auto_sun)
scene.collection.objects.link(ob_auto_sun)
ob_auto_sun.rotation_euler = (0.872665, 0.174533, 0.523599)
bpy.context.view_layer.update()
